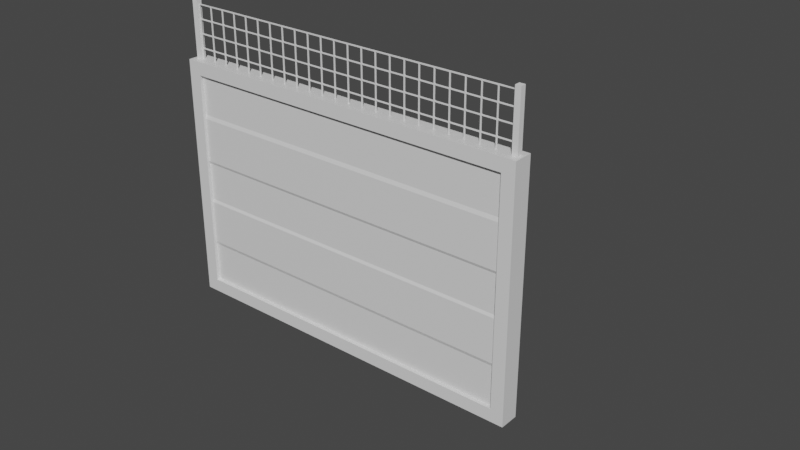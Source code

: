 # Source: fence.blend  (saved by Blender 3.0.42; exported with 4.5.12 LTS)
import bpy
from mathutils import Matrix  # noqa: F401  (used for matrix-valued properties, if any)

bpy.ops.wm.read_factory_settings(use_empty=True)
scene = bpy.context.scene
scene.name = 'Scene'

# ---- collections
col_collection = bpy.data.collections.new('Collection'); scene.collection.children.link(col_collection)

# ---- materials (node trees are filled in below, after node groups)
mat_material = bpy.data.materials.new('Material')
mat_material.alpha_threshold = 0.0
mat_material.use_transparent_shadow = False
mat_material.line_color = (0.0, 0.0, 0.0, 1.0)

# ---- material node trees
mat_material.use_nodes = True; mat_material.node_tree.nodes.clear()
_N = mat_material.node_tree.nodes; _L = mat_material.node_tree.links
n0 = _N.new('ShaderNodeOutputMaterial'); n0.name = 'Material Output'; n0.location = (300, 300)
n1 = _N.new('ShaderNodeBsdfPrincipled'); n1.name = 'Principled BSDF'; n1.location = (10, 300)
n1.distribution = 'GGX'
n1.subsurface_method = 'RANDOM_WALK_SKIN'
n1.inputs[2].default_value = 0.4
n1.inputs[3].default_value = 1.45
n1.inputs[27].default_value = (0.0, 0.0, 0.0, 1.0)
n1.inputs[28].default_value = 1.0
_L.new(n1.outputs[0], n0.inputs[0])
n0.is_active_output = True

# ---- world
world_world = bpy.data.worlds.new('World'); scene.world = world_world
world_world.use_nodes = True; world_world.node_tree.nodes.clear()
_N = world_world.node_tree.nodes; _L = world_world.node_tree.links
n0 = _N.new('ShaderNodeOutputWorld'); n0.name = 'World Output'; n0.location = (300, 300)
n1 = _N.new('ShaderNodeBackground'); n1.name = 'Background'; n1.location = (10, 300)
n1.inputs[0].default_value = (0.05088, 0.05088, 0.05088, 1.0)
_L.new(n1.outputs[0], n0.inputs[0])
n0.is_active_output = True
world_world.color = (0.05088, 0.05088, 0.05088)
world_world.use_sun_shadow = False
world_world.sun_shadow_jitter_overblur = 0.0

# ---- meshes
me_cube = bpy.data.meshes.new('Cube')
me_cube.from_pydata([(-0.1068, 0.2248, 1.893), (-0.1068, 0.2248, 0.1068), (-0.1068, -0.2248, 1.893), (-0.1068, -0.2248, 0.1068), (-2.893, 0.2248, 1.893), (-2.893, 0.2248, 0.1068), (-2.893, -0.2248, 1.893), (-2.893, -0.2248, 0.1068), (0.0, 0.3527, 0.0), (-3.0, 0.3527, 0.0), (0.0, 0.3527, 2.0), (-3.0, -0.3527, 0.0), (-3.0, -0.3527, 2.0), (0.0, -0.3527, 2.0), (0.0, -0.3527, 0.0), (-3.0, 0.3527, 2.0), (-0.1068, 0.3527, 0.1068), (-2.893, 0.3527, 0.1068), (-0.1068, 0.3527, 1.893), (-2.893, -0.3527, 0.1068), (-2.893, -0.3527, 1.893), (-0.1068, -0.3527, 1.893), (-0.1068, -0.3527, 0.1068), (-2.893, 0.3527, 1.893), (0.0, 0.3527, 1.6), (0.0, 0.3527, 1.2), (0.0, 0.3527, 0.8), (0.0, 0.3527, 0.4), (-3.0, -0.3527, 0.4), (-3.0, -0.3527, 0.8), (-3.0, -0.3527, 1.2), (-3.0, -0.3527, 1.6), (0.0, -0.3527, 1.6), (0.0, -0.3527, 1.2), (0.0, -0.3527, 0.8), (0.0, -0.3527, 0.4), (-3.0, 0.3527, 1.6), (-3.0, 0.3527, 1.2), (-3.0, 0.3527, 0.8), (-3.0, 0.3527, 0.4), (-0.1068, 0.3527, 1.536), (-0.1068, 0.3527, 1.179), (-0.1068, 0.3527, 0.8214), (-0.1068, 0.3527, 0.4641), (-2.893, -0.3527, 0.4641), (-2.893, -0.3527, 0.8214), (-2.893, -0.3527, 1.179), (-2.893, -0.3527, 1.536), (-0.1068, -0.3527, 1.536), (-0.1068, -0.3527, 1.179), (-0.1068, -0.3527, 0.8214), (-0.1068, -0.3527, 0.4641), (-2.893, 0.3527, 1.536), (-2.893, 0.3527, 1.179), (-2.893, 0.3527, 0.8214), (-2.893, 0.3527, 0.4641), (-0.1068, 0.2649, 1.536), (-0.1068, 0.2649, 1.179), (-0.1068, 0.2649, 0.8214), (-0.1068, 0.2649, 0.4641), (-2.893, -0.2649, 0.4641), (-2.893, -0.2649, 0.8214), (-2.893, -0.2649, 1.179), (-2.893, -0.2649, 1.536), (-0.1068, -0.2649, 1.536), (-0.1068, -0.2649, 1.179), (-0.1068, -0.2649, 0.8214), (-0.1068, -0.2649, 0.4641), (-2.893, 0.2649, 1.536), (-2.893, 0.2649, 1.179), (-2.893, 0.2649, 0.8214), (-2.893, 0.2649, 0.4641), (0.0, 0.3527, 1.174), (0.0, 0.3527, 0.8259), (-3.0, -0.3527, 0.8259), (-3.0, -0.3527, 1.174), (0.0, -0.3527, 1.174), (0.0, -0.3527, 0.8259), (-3.0, 0.3527, 1.174), (-3.0, 0.3527, 0.8259), (-0.1068, 0.3527, 1.156), (-0.1068, 0.3527, 0.8445), (-2.893, -0.3527, 0.8445), (-2.893, -0.3527, 1.156), (-0.1068, -0.3527, 1.156), (-0.1068, -0.3527, 0.8445), (-2.893, 0.3527, 1.156), (-2.893, 0.3527, 0.8445), (-0.1068, 0.2248, 1.156), (-0.1068, 0.2248, 0.8445), (-2.893, -0.2248, 0.8445), (-2.893, -0.2248, 1.156), (-0.1068, -0.2248, 1.156), (-0.1068, -0.2248, 0.8445), (-2.893, 0.2248, 1.156), (-2.893, 0.2248, 0.8445), (0.0, 0.3527, 0.3701), (0.0, -0.3527, 0.3701), (-3.0, 0.3527, 0.3701), (-0.1068, 0.3527, 0.4373), (-0.1068, -0.3527, 0.4373), (-2.893, 0.3527, 0.4373), (-0.1068, 0.2248, 0.4373), (-0.1068, -0.2248, 0.4373), (-2.893, 0.2248, 0.4373), (-3.0, -0.3527, 0.3701), (-2.893, -0.3527, 0.4373), (-2.893, -0.2248, 0.4373), (-3.0, -0.3527, 1.635), (-2.893, -0.3527, 1.567), (-2.893, -0.2248, 1.567), (0.0, 0.3527, 1.635), (0.0, -0.3527, 1.635), (-3.0, 0.3527, 1.635), (-0.1068, 0.3527, 1.567), (-0.1068, -0.3527, 1.567), (-2.893, 0.3527, 1.567), (-0.1068, 0.2248, 1.567), (-0.1068, -0.2248, 1.567), (-2.893, 0.2248, 1.567)], [], [(10, 15, 12, 13), (118, 2, 6, 110), (108, 12, 15, 113), (9, 8, 14, 11), (111, 10, 13, 112), (119, 4, 0, 117), (17, 16, 8, 9), (114, 18, 10, 111), (109, 20, 12, 108), (100, 22, 14, 97), (101, 17, 9, 98), (20, 21, 13, 12), (22, 19, 11, 14), (18, 23, 15, 10), (5, 1, 16, 17), (117, 0, 18, 114), (110, 6, 20, 109), (103, 3, 22, 100), (104, 5, 17, 101), (6, 2, 21, 20), (3, 7, 19, 22), (0, 4, 23, 18), (119, 68, 52, 116), (68, 69, 53, 52), (95, 70, 54, 87), (70, 71, 55, 54), (118, 64, 48, 115), (64, 65, 49, 48), (93, 66, 50, 85), (66, 67, 51, 50), (107, 60, 44, 106), (60, 61, 45, 44), (91, 62, 46, 83), (62, 63, 47, 46), (102, 59, 43, 99), (59, 58, 42, 43), (88, 57, 41, 80), (57, 56, 40, 41), (116, 52, 36, 113), (52, 53, 37, 36), (87, 54, 38, 79), (54, 55, 39, 38), (115, 48, 32, 112), (48, 49, 33, 32), (85, 50, 34, 77), (50, 51, 35, 34), (106, 44, 28, 105), (44, 45, 29, 28), (83, 46, 30, 75), (46, 47, 31, 30), (99, 43, 27, 96), (43, 42, 26, 27), (80, 41, 25, 72), (41, 40, 24, 25), (104, 71, 59, 102), (71, 70, 58, 59), (94, 69, 57, 88), (69, 68, 56, 57), (96, 27, 35, 97), (27, 26, 34, 35), (72, 25, 33, 76), (25, 24, 32, 33), (105, 28, 39, 98), (28, 29, 38, 39), (75, 30, 37, 78), (30, 31, 36, 37), (103, 67, 60, 107), (67, 66, 61, 60), (92, 65, 62, 91), (65, 64, 63, 62), (66, 93, 90, 61), (93, 92, 91, 90), (29, 74, 79, 38), (74, 75, 78, 79), (26, 73, 77, 34), (73, 72, 76, 77), (70, 95, 89, 58), (95, 94, 88, 89), (42, 81, 73, 26), (81, 80, 72, 73), (45, 82, 74, 29), (82, 83, 75, 74), (49, 84, 76, 33), (84, 85, 77, 76), (53, 86, 78, 37), (86, 87, 79, 78), (58, 89, 81, 42), (89, 88, 80, 81), (61, 90, 82, 45), (90, 91, 83, 82), (65, 92, 84, 49), (92, 93, 85, 84), (69, 94, 86, 53), (94, 95, 87, 86), (3, 103, 107, 7), (11, 105, 98, 9), (8, 96, 97, 14), (5, 104, 102, 1), (16, 99, 96, 8), (19, 106, 105, 11), (1, 102, 99, 16), (7, 107, 106, 19), (71, 104, 101, 55), (67, 103, 100, 51), (55, 101, 98, 39), (51, 100, 97, 35), (21, 115, 112, 13), (23, 116, 113, 15), (2, 118, 115, 21), (4, 119, 116, 23), (63, 110, 109, 47), (56, 117, 114, 40), (47, 109, 108, 31), (40, 114, 111, 24), (68, 119, 117, 56), (24, 111, 112, 32), (31, 108, 113, 36), (64, 118, 110, 63)])
_uv = me_cube.uv_layers.new(name='UVMap')
_uv.uv.foreach_set('vector', [0.625, 0.5, 0.875, 0.5, 0.875, 0.75, 0.625, 0.75, 0.5709, 0.7589, 0.6117, 0.7589, 0.6117, 0.9911, 0.5709, 0.9911, 0.5794, 0.0, 0.625, 0.0, 0.625, 0.25, 0.5794, 0.25, 0.125, 0.5, 0.375, 0.5, 0.375, 0.75, 0.125, 0.75, 0.5794, 0.5, 0.625, 0.5, 0.625, 0.75, 0.5794, 0.75, 0.5709, 0.2589, 0.6117, 0.2589, 0.6117, 0.4911, 0.5709, 0.4911, 0.3883, 0.2589, 0.3883, 0.4911, 0.375, 0.5, 0.375, 0.25, 0.5709, 0.4911, 0.6117, 0.4911, 0.625, 0.5, 0.5794, 0.5, 0.5709, 0.9911, 0.6117, 0.9911, 0.625, 1.0, 0.5794, 1.0, 0.4297, 0.7589, 0.3883, 0.7589, 0.375, 0.75, 0.4213, 0.75, 0.4297, 0.2589, 0.3883, 0.2589, 0.375, 0.25, 0.4213, 0.25, 0.6117, 0.9911, 0.6117, 0.7589, 0.625, 0.75, 0.625, 1.0, 0.3883, 0.7589, 0.3883, 0.9911, 0.375, 1.0, 0.375, 0.75, 0.6117, 0.4911, 0.6117, 0.2589, 0.625, 0.25, 0.625, 0.5, 0.3883, 0.2589, 0.3883, 0.4911, 0.3883, 0.4911, 0.3883, 0.2589, 0.5709, 0.4911, 0.6117, 0.4911, 0.6117, 0.4911, 0.5709, 0.4911, 0.5709, 0.9911, 0.6117, 0.9911, 0.6117, 0.9911, 0.5709, 0.9911, 0.4297, 0.7589, 0.3883, 0.7589, 0.3883, 0.7589, 0.4297, 0.7589, 0.4297, 0.2589, 0.3883, 0.2589, 0.3883, 0.2589, 0.4297, 0.2589, 0.6117, 0.9911, 0.6117, 0.7589, 0.6117, 0.7589, 0.6117, 0.9911, 0.3883, 0.7589, 0.3883, 0.9911, 0.3883, 0.9911, 0.3883, 0.7589, 0.6117, 0.4911, 0.6117, 0.2589, 0.6117, 0.2589, 0.6117, 0.4911, 0.5709, 0.2589, 0.567, 0.2589, 0.567, 0.2589, 0.5709, 0.2589, 0.567, 0.2589, 0.5223, 0.2589, 0.5223, 0.2589, 0.567, 0.2589, 0.4926, 0.2589, 0.4777, 0.2589, 0.4777, 0.2589, 0.4926, 0.2589, 0.4777, 0.2589, 0.433, 0.2589, 0.433, 0.2589, 0.4777, 0.2589, 0.5709, 0.7589, 0.567, 0.7589, 0.567, 0.7589, 0.5709, 0.7589, 0.567, 0.7589, 0.5223, 0.7589, 0.5223, 0.7589, 0.567, 0.7589, 0.4926, 0.7589, 0.4777, 0.7589, 0.4777, 0.7589, 0.4926, 0.7589, 0.4777, 0.7589, 0.433, 0.7589, 0.433, 0.7589, 0.4777, 0.7589, 0.4297, 0.9911, 0.433, 0.9911, 0.433, 0.9911, 0.4297, 0.9911, 0.433, 0.9911, 0.4777, 0.9911, 0.4777, 0.9911, 0.433, 0.9911, 0.5074, 0.9911, 0.5223, 0.9911, 0.5223, 0.9911, 0.5074, 0.9911, 0.5223, 0.9911, 0.567, 0.9911, 0.567, 0.9911, 0.5223, 0.9911, 0.4297, 0.4911, 0.433, 0.4911, 0.433, 0.4911, 0.4297, 0.4911, 0.433, 0.4911, 0.4777, 0.4911, 0.4777, 0.4911, 0.433, 0.4911, 0.5074, 0.4911, 0.5223, 0.4911, 0.5223, 0.4911, 0.5074, 0.4911, 0.5223, 0.4911, 0.567, 0.4911, 0.567, 0.4911, 0.5223, 0.4911, 0.5709, 0.2589, 0.567, 0.2589, 0.575, 0.25, 0.5794, 0.25, 0.567, 0.2589, 0.5223, 0.2589, 0.525, 0.25, 0.575, 0.25, 0.4926, 0.2589, 0.4777, 0.2589, 0.475, 0.25, 0.4917, 0.25, 0.4777, 0.2589, 0.433, 0.2589, 0.425, 0.25, 0.475, 0.25, 0.5709, 0.7589, 0.567, 0.7589, 0.575, 0.75, 0.5794, 0.75, 0.567, 0.7589, 0.5223, 0.7589, 0.525, 0.75, 0.575, 0.75, 0.4926, 0.7589, 0.4777, 0.7589, 0.475, 0.75, 0.4917, 0.75, 0.4777, 0.7589, 0.433, 0.7589, 0.425, 0.75, 0.475, 0.75, 0.4297, 0.9911, 0.433, 0.9911, 0.425, 1.0, 0.4213, 1.0, 0.433, 0.9911, 0.4777, 0.9911, 0.475, 1.0, 0.425, 1.0, 0.5074, 0.9911, 0.5223, 0.9911, 0.525, 1.0, 0.5083, 1.0, 0.5223, 0.9911, 0.567, 0.9911, 0.575, 1.0, 0.525, 1.0, 0.4297, 0.4911, 0.433, 0.4911, 0.425, 0.5, 0.4213, 0.5, 0.433, 0.4911, 0.4777, 0.4911, 0.475, 0.5, 0.425, 0.5, 0.5074, 0.4911, 0.5223, 0.4911, 0.525, 0.5, 0.5083, 0.5, 0.5223, 0.4911, 0.567, 0.4911, 0.575, 0.5, 0.525, 0.5, 0.4297, 0.2589, 0.433, 0.2589, 0.433, 0.4911, 0.4297, 0.4911, 0.433, 0.2589, 0.4777, 0.2589, 0.4777, 0.4911, 0.433, 0.4911, 0.5074, 0.2589, 0.5223, 0.2589, 0.5223, 0.4911, 0.5074, 0.4911, 0.5223, 0.2589, 0.567, 0.2589, 0.567, 0.4911, 0.5223, 0.4911, 0.4213, 0.5, 0.425, 0.5, 0.425, 0.75, 0.4213, 0.75, 0.425, 0.5, 0.475, 0.5, 0.475, 0.75, 0.425, 0.75, 0.5083, 0.5, 0.525, 0.5, 0.525, 0.75, 0.5083, 0.75, 0.525, 0.5, 0.575, 0.5, 0.575, 0.75, 0.525, 0.75, 0.4213, 0.0, 0.425, 0.0, 0.425, 0.25, 0.4213, 0.25, 0.425, 0.0, 0.475, 0.0, 0.475, 0.25, 0.425, 0.25, 0.5083, 0.0, 0.525, 0.0, 0.525, 0.25, 0.5083, 0.25, 0.525, 0.0, 0.575, 0.0, 0.575, 0.25, 0.525, 0.25, 0.4297, 0.7589, 0.433, 0.7589, 0.433, 0.9911, 0.4297, 0.9911, 0.433, 0.7589, 0.4777, 0.7589, 0.4777, 0.9911, 0.433, 0.9911, 0.5074, 0.7589, 0.5223, 0.7589, 0.5223, 0.9911, 0.5074, 0.9911, 0.5223, 0.7589, 0.567, 0.7589, 0.567, 0.9911, 0.5223, 0.9911, 0.4777, 0.7589, 0.4926, 0.7589, 0.4926, 0.9911, 0.4777, 0.9911, 0.4926, 0.7589, 0.5074, 0.7589, 0.5074, 0.9911, 0.4926, 0.9911, 0.475, 0.0, 0.4917, 0.0, 0.4917, 0.25, 0.475, 0.25, 0.4917, 0.0, 0.5083, 0.0, 0.5083, 0.25, 0.4917, 0.25, 0.475, 0.5, 0.4917, 0.5, 0.4917, 0.75, 0.475, 0.75, 0.4917, 0.5, 0.5083, 0.5, 0.5083, 0.75, 0.4917, 0.75, 0.4777, 0.2589, 0.4926, 0.2589, 0.4926, 0.4911, 0.4777, 0.4911, 0.4926, 0.2589, 0.5074, 0.2589, 0.5074, 0.4911, 0.4926, 0.4911, 0.4777, 0.4911, 0.4926, 0.4911, 0.4917, 0.5, 0.475, 0.5, 0.4926, 0.4911, 0.5074, 0.4911, 0.5083, 0.5, 0.4917, 0.5, 0.4777, 0.9911, 0.4926, 0.9911, 0.4917, 1.0, 0.475, 1.0, 0.4926, 0.9911, 0.5074, 0.9911, 0.5083, 1.0, 0.4917, 1.0, 0.5223, 0.7589, 0.5074, 0.7589, 0.5083, 0.75, 0.525, 0.75, 0.5074, 0.7589, 0.4926, 0.7589, 0.4917, 0.75, 0.5083, 0.75, 0.5223, 0.2589, 0.5074, 0.2589, 0.5083, 0.25, 0.525, 0.25, 0.5074, 0.2589, 0.4926, 0.2589, 0.4917, 0.25, 0.5083, 0.25, 0.4777, 0.4911, 0.4926, 0.4911, 0.4926, 0.4911, 0.4777, 0.4911, 0.4926, 0.4911, 0.5074, 0.4911, 0.5074, 0.4911, 0.4926, 0.4911, 0.4777, 0.9911, 0.4926, 0.9911, 0.4926, 0.9911, 0.4777, 0.9911, 0.4926, 0.9911, 0.5074, 0.9911, 0.5074, 0.9911, 0.4926, 0.9911, 0.5223, 0.7589, 0.5074, 0.7589, 0.5074, 0.7589, 0.5223, 0.7589, 0.5074, 0.7589, 0.4926, 0.7589, 0.4926, 0.7589, 0.5074, 0.7589, 0.5223, 0.2589, 0.5074, 0.2589, 0.5074, 0.2589, 0.5223, 0.2589, 0.5074, 0.2589, 0.4926, 0.2589, 0.4926, 0.2589, 0.5074, 0.2589, 0.3883, 0.7589, 0.4297, 0.7589, 0.4297, 0.9911, 0.3883, 0.9911, 0.375, 0.0, 0.4213, 0.0, 0.4213, 0.25, 0.375, 0.25, 0.375, 0.5, 0.4213, 0.5, 0.4213, 0.75, 0.375, 0.75, 0.3883, 0.2589, 0.4297, 0.2589, 0.4297, 0.4911, 0.3883, 0.4911, 0.3883, 0.4911, 0.4297, 0.4911, 0.4213, 0.5, 0.375, 0.5, 0.3883, 0.9911, 0.4297, 0.9911, 0.4213, 1.0, 0.375, 1.0, 0.3883, 0.4911, 0.4297, 0.4911, 0.4297, 0.4911, 0.3883, 0.4911, 0.3883, 0.9911, 0.4297, 0.9911, 0.4297, 0.9911, 0.3883, 0.9911, 0.433, 0.2589, 0.4297, 0.2589, 0.4297, 0.2589, 0.433, 0.2589, 0.433, 0.7589, 0.4297, 0.7589, 0.4297, 0.7589, 0.433, 0.7589, 0.433, 0.2589, 0.4297, 0.2589, 0.4213, 0.25, 0.425, 0.25, 0.433, 0.7589, 0.4297, 0.7589, 0.4213, 0.75, 0.425, 0.75, 0.6117, 0.7589, 0.5709, 0.7589, 0.5794, 0.75, 0.625, 0.75, 0.6117, 0.2589, 0.5709, 0.2589, 0.5794, 0.25, 0.625, 0.25, 0.6117, 0.7589, 0.5709, 0.7589, 0.5709, 0.7589, 0.6117, 0.7589, 0.6117, 0.2589, 0.5709, 0.2589, 0.5709, 0.2589, 0.6117, 0.2589, 0.567, 0.9911, 0.5709, 0.9911, 0.5709, 0.9911, 0.567, 0.9911, 0.567, 0.4911, 0.5709, 0.4911, 0.5709, 0.4911, 0.567, 0.4911, 0.567, 0.9911, 0.5709, 0.9911, 0.5794, 1.0, 0.575, 1.0, 0.567, 0.4911, 0.5709, 0.4911, 0.5794, 0.5, 0.575, 0.5, 0.567, 0.2589, 0.5709, 0.2589, 0.5709, 0.4911, 0.567, 0.4911, 0.575, 0.5, 0.5794, 0.5, 0.5794, 0.75, 0.575, 0.75, 0.575, 0.0, 0.5794, 0.0, 0.5794, 0.25, 0.575, 0.25, 0.567, 0.7589, 0.5709, 0.7589, 0.5709, 0.9911, 0.567, 0.9911])
me_cube.materials.append(mat_material)
me_cube.use_remesh_preserve_volume = False
me_cube.use_remesh_preserve_attributes = False
me_cube.use_mirror_vertex_groups = False
me_cube.update()
me_cube_001 = bpy.data.meshes.new('Cube.001')
me_cube_001.from_pydata([(-2.943, 0.0, 0.2639), (-2.943, 0.0, 0.4739), (-2.943, 0.0, 0.6838), (-2.943, 0.0, 1.104), (-2.943, 0.0, 1.314), (-2.943, 0.0, 1.523), (-2.943, 0.0, 1.733), (-2.943, 0.0, 0.8937), (-2.943, 0.0, 0.05403), (-0.05685, 0.0, 1.943), (-2.943, 0.0, 1.943), (-0.05685, 0.0, 0.05403), (-0.05685, 0.0, 1.733), (-0.05685, 0.0, 1.523), (-0.05685, 0.0, 1.314), (-0.05685, 0.0, 1.104), (-0.05685, 0.0, 0.8937), (-0.05685, 0.0, 0.6838), (-0.05685, 0.0, 0.4739), (-0.05685, 0.0, 0.2639), (-2.681, 0.0, 1.943), (-2.418, 0.0, 1.943), (-2.156, 0.0, 1.943), (-1.894, 0.0, 1.943), (-1.631, 0.0, 1.943), (-1.369, 0.0, 1.943), (-1.106, 0.0, 1.943), (-0.844, 0.0, 1.943), (-0.5816, 0.0, 1.943), (-0.3192, 0.0, 1.943), (-0.2974, 0.0, 0.05403), (-0.5379, 0.0, 0.05403), (-0.7784, 0.0, 0.05403), (-1.019, 0.0, 0.05403), (-1.259, 0.0, 0.05403), (-1.5, 0.0, 0.05403), (-1.741, 0.0, 0.05403), (-1.981, 0.0, 0.05403), (-2.222, 0.0, 0.05403), (-2.462, 0.0, 0.05403), (-2.703, 0.0, 0.05403)], [(1, 0), (18, 19), (17, 18), (2, 1), (5, 4), (15, 16), (3, 7), (6, 5), (7, 2), (9, 12), (13, 14), (16, 17), (14, 15), (12, 13), (4, 3), (10, 6), (19, 11), (40, 8), (0, 8), (29, 9), (10, 20), (20, 21), (21, 22), (22, 23), (23, 24), (24, 25), (25, 26), (26, 27), (27, 28), (28, 29), (11, 30), (30, 31), (31, 32), (32, 33), (33, 34), (34, 35), (35, 36), (36, 37), (37, 38), (38, 39), (39, 40)], [])
_uv = me_cube_001.uv_layers.new(name='UVMap')
_uv.uv.foreach_set('vector', [])
me_cube_001.materials.append(mat_material)
me_cube_001.use_remesh_preserve_volume = False
me_cube_001.use_remesh_preserve_attributes = False
me_cube_001.use_mirror_vertex_groups = False
me_cube_001.update()
me_cylinder = bpy.data.meshes.new('Cylinder')
me_cylinder.from_pydata([(-1.661e-08, 0.03481, -0.0996), (-1.661e-08, 0.03481, 0.0996), (0.0174, 0.03014, -0.0996), (0.0174, 0.03014, 0.0996), (0.03014, 0.0174, -0.0996), (0.03014, 0.0174, 0.0996), (0.03481, -1.331e-09, -0.0996), (0.03481, -1.111e-08, 0.0996), (0.03014, -0.0174, -0.0996), (0.03014, -0.0174, 0.0996), (0.0174, -0.03014, -0.0996), (0.0174, -0.03014, 0.0996), (-1.965e-08, -0.03481, -0.0996), (-1.965e-08, -0.03481, 0.0996), (-0.0174, -0.03014, -0.0996), (-0.0174, -0.03014, 0.0996), (-0.03014, -0.0174, -0.0996), (-0.03014, -0.0174, 0.0996), (-0.03481, 6.054e-10, -0.0996), (-0.03481, -9.178e-09, 0.0996), (-0.03014, 0.0174, -0.0996), (-0.03014, 0.0174, 0.0996), (-0.0174, 0.03014, -0.0996), (-0.0174, 0.03014, 0.0996)], [], [(0, 1, 3, 2), (2, 3, 5, 4), (4, 5, 7, 6), (6, 7, 9, 8), (8, 9, 11, 10), (10, 11, 13, 12), (12, 13, 15, 14), (14, 15, 17, 16), (16, 17, 19, 18), (18, 19, 21, 20), (3, 1, 23, 21, 19, 17, 15, 13, 11, 9, 7, 5), (20, 21, 23, 22), (22, 23, 1, 0), (0, 2, 4, 6, 8, 10, 12, 14, 16, 18, 20, 22)])
_uv = me_cylinder.uv_layers.new(name='UVMap')
_uv.uv.foreach_set('vector', [1.0, 0.5, 1.0, 1.0, 0.9167, 1.0, 0.9167, 0.5, 0.9167, 0.5, 0.9167, 1.0, 0.8333, 1.0, 0.8333, 0.5, 0.8333, 0.5, 0.8333, 1.0, 0.75, 1.0, 0.75, 0.5, 0.75, 0.5, 0.75, 1.0, 0.6667, 1.0, 0.6667, 0.5, 0.6667, 0.5, 0.6667, 1.0, 0.5833, 1.0, 0.5833, 0.5, 0.5833, 0.5, 0.5833, 1.0, 0.5, 1.0, 0.5, 0.5, 0.5, 0.5, 0.5, 1.0, 0.4167, 1.0, 0.4167, 0.5, 0.4167, 0.5, 0.4167, 1.0, 0.3333, 1.0, 0.3333, 0.5, 0.3333, 0.5, 0.3333, 1.0, 0.25, 1.0, 0.25, 0.5, 0.25, 0.5, 0.25, 1.0, 0.1667, 1.0, 0.1667, 0.5, 0.37, 0.4578, 0.25, 0.49, 0.13, 0.4578, 0.04215, 0.37, 0.01, 0.25, 0.04215, 0.13, 0.13, 0.04215, 0.25, 0.01, 0.37, 0.04215, 0.4578, 0.13, 0.49, 0.25, 0.4578, 0.37, 0.1667, 0.5, 0.1667, 1.0, 0.08333, 1.0, 0.08333, 0.5, 0.08333, 0.5, 0.08333, 1.0, 7.451e-08, 1.0, 7.451e-08, 0.5, 0.75, 0.49, 0.87, 0.4578, 0.9578, 0.37, 0.99, 0.25, 0.9578, 0.13, 0.87, 0.04215, 0.75, 0.01, 0.63, 0.04215, 0.5422, 0.13, 0.51, 0.25, 0.5422, 0.37, 0.63, 0.4578])
me_cylinder.use_remesh_fix_poles = True
me_cylinder.use_remesh_preserve_attributes = False
me_cylinder.update()
me_cube_002 = bpy.data.meshes.new('Cube.002')
me_cube_002.from_pydata([(-1.0, -1.0, -1.0), (-1.0, -1.0, 1.0), (-1.0, 1.0, -1.0), (-1.0, 1.0, 1.0), (1.0, -1.0, -1.0), (1.0, -1.0, 1.0), (1.0, 1.0, -1.0), (1.0, 1.0, 1.0)], [], [(0, 1, 3, 2), (2, 3, 7, 6), (6, 7, 5, 4), (4, 5, 1, 0), (2, 6, 4, 0), (7, 3, 1, 5)])
_uv = me_cube_002.uv_layers.new(name='UVMap')
_uv.uv.foreach_set('vector', [0.375, 0.0, 0.625, 0.0, 0.625, 0.25, 0.375, 0.25, 0.375, 0.25, 0.625, 0.25, 0.625, 0.5, 0.375, 0.5, 0.375, 0.5, 0.625, 0.5, 0.625, 0.75, 0.375, 0.75, 0.375, 0.75, 0.625, 0.75, 0.625, 1.0, 0.375, 1.0, 0.125, 0.5, 0.375, 0.5, 0.375, 0.75, 0.125, 0.75, 0.625, 0.5, 0.875, 0.5, 0.875, 0.75, 0.625, 0.75])
me_cube_002.use_remesh_fix_poles = True
me_cube_002.use_remesh_preserve_attributes = False
me_cube_002.update()
me_cube_003 = bpy.data.meshes.new('Cube.003')
me_cube_003.from_pydata([(-1.0, -1.0, -1.0), (-1.0, -1.0, 1.0), (-1.0, 1.0, -1.0), (-1.0, 1.0, 1.0), (1.0, -1.0, -1.0), (1.0, -1.0, 1.0), (1.0, 1.0, -1.0), (1.0, 1.0, 1.0)], [], [(0, 1, 3, 2), (2, 3, 7, 6), (6, 7, 5, 4), (4, 5, 1, 0), (2, 6, 4, 0), (7, 3, 1, 5)])
_uv = me_cube_003.uv_layers.new(name='UVMap')
_uv.uv.foreach_set('vector', [0.375, 0.0, 0.625, 0.0, 0.625, 0.25, 0.375, 0.25, 0.375, 0.25, 0.625, 0.25, 0.625, 0.5, 0.375, 0.5, 0.375, 0.5, 0.625, 0.5, 0.625, 0.75, 0.375, 0.75, 0.375, 0.75, 0.625, 0.75, 0.625, 1.0, 0.375, 1.0, 0.125, 0.5, 0.375, 0.5, 0.375, 0.75, 0.125, 0.75, 0.625, 0.5, 0.875, 0.5, 0.875, 0.75, 0.625, 0.75])
me_cube_003.use_remesh_fix_poles = True
me_cube_003.use_remesh_preserve_attributes = False
me_cube_003.update()
me_plane_001 = bpy.data.meshes.new('Plane.001')
me_plane_001.from_pydata([(-40.29, 21.79, -0.25), (-40.65, 22.14, -0.25), (-40.65, 22.14, 0.25), (-40.29, 21.79, 0.25), (128.6, 21.79, -0.25), (128.9, 22.14, -0.25), (128.9, 22.14, 0.25), (128.6, 21.79, 0.25), (-40.22, 15.69, -0.25), (-40.22, 15.69, 0.25), (33.6, 21.72, -0.25), (33.6, 22.22, -0.25), (33.6, 21.72, 0.25), (34.09, 22.22, 0.25), (34.09, 21.72, 0.25), (35.08, 21.72, -0.25), (35.08, 22.22, -0.25), (39.98, 21.72, -0.25), (39.98, 21.72, 0.25), (-39.98, 21.72, 0.25), (-37.53, 22.22, 0.25), (-37.53, 21.72, 0.25), (-33.6, 21.72, -0.25), (-33.6, 21.72, 0.25), (-32.62, 21.72, -0.25), (-32.62, 21.72, 0.25), (-26.24, 21.72, -0.25), (-26.24, 21.72, 0.25), (-25.26, 21.72, -0.25), (-25.26, 21.72, 0.25), (-23.79, 21.72, -0.25), (-23.79, 22.22, -0.25), (-22.32, 22.22, 0.25), (-22.32, 21.72, 0.25), (-20.36, 22.22, 0.25), (-20.36, 21.72, 0.25), (-18.89, 21.72, -0.25), (-18.89, 21.72, 0.25), (-17.91, 21.72, -0.25), (-17.91, 21.72, 0.25), (-13.49, 22.22, -0.25), (-13.49, 21.72, -0.25), (-13.0, 22.22, -0.25), (-13.0, 21.72, -0.25), (-11.53, 21.72, -0.25), (-11.53, 21.72, 0.25), (-10.55, 21.72, -0.25), (-10.55, 21.72, 0.25), (-7.604, 22.22, 0.25), (-7.604, 21.72, 0.25), (-6.623, 22.22, 0.25), (-6.623, 21.72, 0.25), (-4.17, 21.72, -0.25), (-4.17, 21.72, 0.25), (-3.189, 21.72, -0.25), (-3.189, 21.72, 0.25), (3.189, 21.72, -0.25), (3.189, 21.72, 0.25), (3.189, 22.22, 0.25), (4.17, 21.72, -0.25), (4.17, 21.72, 0.25), (6.132, 22.22, 0.25), (6.132, 21.72, 0.25), (10.55, 21.72, -0.25), (10.55, 21.72, 0.25), (11.53, 21.72, -0.25), (11.53, 21.72, 0.25), (15.94, 22.22, -0.25), (15.94, 21.72, -0.25), (17.91, 21.72, -0.25), (17.91, 21.72, 0.25), (18.89, 21.72, -0.25), (18.89, 21.72, 0.25), (21.34, 22.22, 0.25), (21.34, 21.72, 0.25), (24.77, 21.72, -0.25), (24.77, 22.22, -0.25), (25.26, 21.72, -0.25), (25.26, 22.22, -0.25), (25.26, 21.72, 0.25), (26.24, 21.72, -0.25), (26.24, 21.72, 0.25), (30.66, 22.22, -0.25), (30.66, 21.72, -0.25), (30.66, 21.72, 0.25), (30.66, 22.22, 0.25), (31.15, 22.22, -0.25), (31.15, 21.72, -0.25), (31.15, 21.72, 0.25), (31.15, 22.22, 0.25), (32.62, 21.72, -0.25), (32.62, 21.72, 0.25), (-33.36, 15.69, -0.25), (-32.86, 15.69, -0.25), (-32.86, 15.69, 0.25), (-33.36, 15.69, 0.25), (-33.36, 18.59, -0.25), (-32.86, 18.59, -0.25), (-32.86, 18.59, 0.25), (-33.36, 18.59, 0.25), (-32.86, 20.52, 0.25), (-33.36, 20.52, 0.25), (-33.36, 21.48, -0.25), (-32.86, 21.48, -0.25), (-32.86, 21.48, 0.25), (-33.36, 21.48, 0.25), (-25.5, 15.69, -0.25), (-26.0, 15.69, -0.25), (-26.0, 15.69, 0.25), (-25.5, 15.69, 0.25), (-25.5, 20.03, -0.25), (-26.0, 20.03, -0.25), (-25.5, 21.48, -0.25), (-26.0, 21.48, -0.25), (-26.0, 21.48, 0.25), (-25.5, 21.48, 0.25), (-18.65, 15.69, -0.25), (-18.15, 15.69, -0.25), (-18.15, 15.69, 0.25), (-18.65, 15.69, 0.25), (-18.65, 21.48, -0.25), (-18.15, 21.48, -0.25), (-18.15, 21.48, 0.25), (-18.65, 21.48, 0.25), (-10.79, 15.69, -0.25), (-11.29, 15.69, -0.25), (-11.29, 15.69, 0.25), (-10.79, 15.69, 0.25), (-10.79, 21.48, -0.25), (-11.29, 21.48, -0.25), (-11.29, 21.48, 0.25), (-10.79, 21.48, 0.25), (-3.929, 15.69, -0.25), (-3.429, 15.69, -0.25), (-3.429, 15.69, 0.25), (-3.929, 15.69, 0.25), (-3.929, 17.62, -0.25), (-3.429, 17.62, -0.25), (-3.929, 21.48, -0.25), (-3.429, 21.48, -0.25), (-3.429, 21.48, 0.25), (-3.929, 21.48, 0.25), (3.929, 15.69, -0.25), (3.429, 15.69, -0.25), (3.429, 15.69, 0.25), (3.929, 15.69, 0.25), (3.929, 21.48, -0.25), (3.429, 21.48, -0.25), (3.429, 21.48, 0.25), (3.929, 21.48, 0.25), (10.79, 15.69, -0.25), (11.29, 15.69, -0.25), (11.29, 15.69, 0.25), (10.79, 15.69, 0.25), (10.79, 19.55, -0.25), (11.29, 19.55, -0.25), (10.79, 21.48, -0.25), (11.29, 21.48, -0.25), (11.29, 21.48, 0.25), (10.79, 21.48, 0.25), (18.65, 15.69, -0.25), (18.15, 15.69, -0.25), (18.15, 15.69, 0.25), (18.65, 15.69, 0.25), (18.65, 21.48, -0.25), (18.15, 21.48, -0.25), (18.15, 21.48, 0.25), (18.65, 21.48, 0.25), (25.5, 15.69, -0.25), (26.0, 15.69, -0.25), (26.0, 15.69, 0.25), (25.5, 15.69, 0.25), (25.5, 21.48, -0.25), (26.0, 21.48, -0.25), (26.0, 21.48, 0.25), (25.5, 21.48, 0.25), (33.36, 15.69, -0.25), (32.86, 15.69, -0.25), (32.86, 15.69, 0.25), (33.36, 15.69, 0.25), (33.36, 21.48, -0.25), (32.86, 21.48, -0.25), (32.86, 21.48, 0.25), (33.36, 21.48, 0.25), (-40.72, -4.122, -0.25), (-40.22, -4.122, -0.25), (-40.22, -4.122, 0.25), (-40.72, -4.122, 0.25), (-40.22, 1.192, -0.25), (-40.22, 1.192, 0.25), (-40.22, 2.159, -0.25), (-40.22, 2.159, 0.25), (-40.22, 7.956, -0.25), (-40.22, 7.956, 0.25), (-40.22, 8.922, -0.25), (-40.22, 8.922, 0.25), (-40.22, 14.72, -0.25), (-40.22, 14.72, 0.25), (-40.72, 14.72, 0.25), (40.72, 21.48, -0.25), (40.22, 21.48, -0.25), (40.22, 21.48, 0.25), (40.72, 21.48, 0.25), (40.72, 15.69, -0.25), (40.22, 15.69, -0.25), (40.22, 15.69, 0.25), (40.72, 15.69, 0.25), (40.72, 14.72, -0.25), (40.22, 14.72, -0.25), (40.22, 14.72, 0.25), (40.72, 14.72, 0.25), (40.72, 8.922, -0.25), (40.22, 8.922, -0.25), (40.22, 8.922, 0.25), (40.72, 8.922, 0.25), (40.72, 7.956, -0.25), (40.22, 7.956, -0.25), (40.22, 7.956, 0.25), (40.72, 7.956, 0.25), (40.72, 2.159, -0.25), (40.22, 2.159, -0.25), (40.22, 2.159, 0.25), (40.72, 2.159, 0.25), (40.72, 1.192, -0.25), (40.22, 1.192, -0.25), (40.22, 1.192, 0.25), (40.72, 1.192, 0.25), (40.72, -4.122, -0.25), (40.22, -4.122, -0.25), (40.22, -4.122, 0.25), (40.72, -4.122, 0.25), (-33.36, -4.122, -0.25), (-32.86, -4.122, -0.25), (-32.86, -4.122, 0.25), (-33.36, -4.122, 0.25), (-33.36, 1.192, -0.25), (-32.86, 1.192, -0.25), (-32.86, 1.192, 0.25), (-33.36, 1.192, 0.25), (-33.36, 2.159, -0.25), (-32.86, 2.159, -0.25), (-32.86, 2.159, 0.25), (-33.36, 2.159, 0.25), (-33.36, 7.956, -0.25), (-32.86, 7.956, -0.25), (-32.86, 7.956, 0.25), (-33.36, 7.956, 0.25), (-33.36, 8.922, -0.25), (-32.86, 8.922, -0.25), (-32.86, 8.922, 0.25), (-33.36, 8.922, 0.25), (-33.36, 12.3, -0.25), (-32.86, 12.3, -0.25), (-32.86, 12.3, 0.25), (-33.36, 12.3, 0.25), (-32.86, 14.24, 0.25), (-33.36, 14.24, 0.25), (-33.36, 14.72, -0.25), (-32.86, 14.72, -0.25), (-32.86, 14.72, 0.25), (-33.36, 14.72, 0.25), (-25.5, -4.122, -0.25), (-26.0, -4.122, -0.25), (-26.0, -4.122, 0.25), (-25.5, -4.122, 0.25), (-25.5, 1.192, -0.25), (-26.0, 1.192, -0.25), (-26.0, 1.192, 0.25), (-25.5, 1.192, 0.25), (-25.5, 2.159, -0.25), (-26.0, 2.159, -0.25), (-26.0, 2.159, 0.25), (-25.5, 2.159, 0.25), (-26.0, 5.54, 0.25), (-25.5, 5.54, 0.25), (-26.0, 6.024, 0.25), (-25.5, 6.024, 0.25), (-25.5, 7.473, -0.25), (-26.0, 7.473, -0.25), (-25.5, 7.956, -0.25), (-26.0, 7.956, -0.25), (-26.0, 7.956, 0.25), (-25.5, 7.956, 0.25), (-25.5, 8.922, -0.25), (-26.0, 8.922, -0.25), (-26.0, 8.922, 0.25), (-25.5, 8.922, 0.25), (-25.5, 12.3, -0.25), (-26.0, 12.3, -0.25), (-25.5, 14.24, -0.25), (-26.0, 14.24, -0.25), (-25.5, 14.72, -0.25), (-26.0, 14.72, -0.25), (-26.0, 14.72, 0.25), (-25.5, 14.72, 0.25), (-18.65, -4.122, -0.25), (-18.15, -4.122, -0.25), (-18.15, -4.122, 0.25), (-18.65, -4.122, 0.25), (-18.65, 1.192, -0.25), (-18.15, 1.192, -0.25), (-18.15, 1.192, 0.25), (-18.65, 1.192, 0.25), (-18.65, 2.159, -0.25), (-18.15, 2.159, -0.25), (-18.15, 2.159, 0.25), (-18.65, 2.159, 0.25), (-18.65, 7.956, -0.25), (-18.15, 7.956, -0.25), (-18.15, 7.956, 0.25), (-18.65, 7.956, 0.25), (-18.65, 8.922, -0.25), (-18.15, 8.922, -0.25), (-18.15, 8.922, 0.25), (-18.65, 8.922, 0.25), (-18.15, 12.3, 0.25), (-18.65, 12.3, 0.25), (-18.65, 14.72, -0.25), (-18.15, 14.72, -0.25), (-18.15, 14.72, 0.25), (-18.65, 14.72, 0.25), (-10.79, -4.122, -0.25), (-11.29, -4.122, -0.25), (-11.29, -4.122, 0.25), (-10.79, -4.122, 0.25), (-10.79, 1.192, -0.25), (-11.29, 1.192, -0.25), (-11.29, 1.192, 0.25), (-10.79, 1.192, 0.25), (-10.79, 2.159, -0.25), (-11.29, 2.159, -0.25), (-11.29, 2.159, 0.25), (-10.79, 2.159, 0.25), (-10.79, 5.54, -0.25), (-11.29, 5.54, -0.25), (-10.79, 6.024, -0.25), (-11.29, 6.024, -0.25), (-11.29, 7.473, 0.25), (-10.79, 7.473, 0.25), (-10.79, 7.956, -0.25), (-11.29, 7.956, -0.25), (-11.29, 7.956, 0.25), (-10.79, 7.956, 0.25), (-10.79, 8.922, -0.25), (-11.29, 8.922, -0.25), (-11.29, 8.922, 0.25), (-10.79, 8.922, 0.25), (-11.29, 11.34, 0.25), (-10.79, 11.34, 0.25), (-10.79, 13.75, -0.25), (-11.29, 13.75, -0.25), (-10.79, 14.72, -0.25), (-11.29, 14.72, -0.25), (-11.29, 14.72, 0.25), (-10.79, 14.72, 0.25), (-3.929, -4.122, -0.25), (-3.429, -4.122, -0.25), (-3.429, -4.122, 0.25), (-3.929, -4.122, 0.25), (-3.929, 1.192, -0.25), (-3.429, 1.192, -0.25), (-3.429, 1.192, 0.25), (-3.929, 1.192, 0.25), (-3.929, 2.159, -0.25), (-3.429, 2.159, -0.25), (-3.429, 2.159, 0.25), (-3.929, 2.159, 0.25), (-3.929, 3.125, -0.25), (-3.429, 3.125, -0.25), (-3.929, 7.956, -0.25), (-3.429, 7.956, -0.25), (-3.429, 7.956, 0.25), (-3.929, 7.956, 0.25), (-3.929, 8.922, -0.25), (-3.429, 8.922, -0.25), (-3.429, 8.922, 0.25), (-3.929, 8.922, 0.25), (-3.929, 14.72, -0.25), (-3.429, 14.72, -0.25), (-3.429, 14.72, 0.25), (-3.929, 14.72, 0.25), (3.929, -4.122, -0.25), (3.429, -4.122, -0.25), (3.429, -4.122, 0.25), (3.929, -4.122, 0.25), (3.929, 1.192, -0.25), (3.429, 1.192, -0.25), (3.429, 1.192, 0.25), (3.929, 1.192, 0.25), (3.929, 2.159, -0.25), (3.429, 2.159, -0.25), (3.429, 2.159, 0.25), (3.929, 2.159, 0.25), (3.929, 5.54, -0.25), (3.429, 5.54, -0.25), (3.429, 7.473, 0.25), (3.929, 7.473, 0.25), (3.929, 7.956, -0.25), (3.429, 7.956, -0.25), (3.429, 7.956, 0.25), (3.929, 7.956, 0.25), (3.929, 8.922, -0.25), (3.429, 8.922, -0.25), (3.429, 8.922, 0.25), (3.929, 8.922, 0.25), (3.429, 12.3, 0.25), (3.929, 12.3, 0.25), (3.929, 14.72, -0.25), (3.429, 14.72, -0.25), (3.429, 14.72, 0.25), (3.929, 14.72, 0.25), (10.79, -4.122, -0.25), (11.29, -4.122, -0.25), (11.29, -4.122, 0.25), (10.79, -4.122, 0.25), (10.79, 1.192, -0.25), (11.29, 1.192, -0.25), (11.29, 1.192, 0.25), (10.79, 1.192, 0.25), (10.79, 2.159, -0.25), (11.29, 2.159, -0.25), (11.29, 2.159, 0.25), (10.79, 2.159, 0.25), (10.79, 6.99, -0.25), (11.29, 6.99, -0.25), (11.29, 7.473, 0.25), (10.79, 7.473, 0.25), (10.79, 7.956, -0.25), (11.29, 7.956, -0.25), (11.29, 7.956, 0.25), (10.79, 7.956, 0.25), (10.79, 8.922, -0.25), (11.29, 8.922, -0.25), (11.29, 8.922, 0.25), (10.79, 8.922, 0.25), (10.79, 14.72, -0.25), (11.29, 14.72, -0.25), (11.29, 14.72, 0.25), (10.79, 14.72, 0.25), (18.65, -4.122, -0.25), (18.15, -4.122, -0.25), (18.15, -4.122, 0.25), (18.65, -4.122, 0.25), (18.65, 1.192, -0.25), (18.15, 1.192, -0.25), (18.15, 1.192, 0.25), (18.65, 1.192, 0.25), (18.65, 2.159, -0.25), (18.15, 2.159, -0.25), (18.15, 2.159, 0.25), (18.65, 2.159, 0.25), (18.65, 5.54, -0.25), (18.15, 5.54, -0.25), (18.15, 6.024, 0.25), (18.65, 6.024, 0.25), (18.65, 7.956, -0.25), (18.15, 7.956, -0.25), (18.15, 7.956, 0.25), (18.65, 7.956, 0.25), (18.65, 8.922, -0.25), (18.15, 8.922, -0.25), (18.15, 8.922, 0.25), (18.65, 8.922, 0.25), (18.65, 14.72, -0.25), (18.15, 14.72, -0.25), (18.15, 14.72, 0.25), (18.65, 14.72, 0.25), (25.5, -4.122, -0.25), (26.0, -4.122, -0.25), (26.0, -4.122, 0.25), (25.5, -4.122, 0.25), (25.5, 1.192, -0.25), (26.0, 1.192, -0.25), (26.0, 1.192, 0.25), (25.5, 1.192, 0.25), (25.5, 2.159, -0.25), (26.0, 2.159, -0.25), (26.0, 2.159, 0.25), (25.5, 2.159, 0.25), (25.5, 6.99, -0.25), (26.0, 6.99, -0.25), (26.0, 6.99, 0.25), (25.5, 6.99, 0.25), (25.5, 7.956, -0.25), (26.0, 7.956, -0.25), (26.0, 7.956, 0.25), (25.5, 7.956, 0.25), (25.5, 8.922, -0.25), (26.0, 8.922, -0.25), (26.0, 8.922, 0.25), (25.5, 8.922, 0.25), (26.0, 9.406, 0.25), (25.5, 9.406, 0.25), (26.0, 10.37, 0.25), (25.5, 10.37, 0.25), (25.5, 14.72, -0.25), (26.0, 14.72, -0.25), (26.0, 14.72, 0.25), (25.5, 14.72, 0.25), (33.36, -4.122, -0.25), (32.86, -4.122, -0.25), (32.86, -4.122, 0.25), (33.36, -4.122, 0.25), (33.36, 1.192, -0.25), (32.86, 1.192, -0.25), (32.86, 1.192, 0.25), (33.36, 1.192, 0.25), (33.36, 2.159, -0.25), (32.86, 2.159, -0.25), (32.86, 2.159, 0.25), (33.36, 2.159, 0.25), (33.36, 6.507, -0.25), (32.86, 6.507, -0.25), (33.36, 6.99, -0.25), (32.86, 6.99, -0.25), (32.86, 6.99, 0.25), (33.36, 6.99, 0.25), (33.36, 7.956, -0.25), (32.86, 7.956, -0.25), (32.86, 7.956, 0.25), (33.36, 7.956, 0.25), (33.36, 8.922, -0.25), (32.86, 8.922, -0.25), (32.86, 8.922, 0.25), (33.36, 8.922, 0.25), (33.36, 14.72, -0.25), (32.86, 14.72, -0.25), (32.86, 14.72, 0.25), (33.36, 14.72, 0.25), (32.62, 1.925, -0.25), (32.62, 1.425, -0.25), (32.62, 1.425, 0.25), (32.62, 1.925, 0.25), (29.68, 1.925, -0.25), (29.68, 1.425, -0.25), (26.24, 1.925, -0.25), (26.24, 1.425, -0.25), (26.24, 1.425, 0.25), (26.24, 1.925, 0.25), (32.62, 8.189, -0.25), (32.62, 8.689, -0.25), (32.62, 8.689, 0.25), (32.62, 8.189, 0.25), (28.21, 8.689, 0.25), (28.21, 8.189, 0.25), (27.72, 8.189, -0.25), (27.72, 8.689, -0.25), (27.23, 8.689, 0.25), (27.23, 8.189, 0.25), (26.24, 8.189, -0.25), (26.24, 8.689, -0.25), (26.24, 8.689, 0.25), (26.24, 8.189, 0.25), (32.62, 15.45, -0.25), (32.62, 14.95, -0.25), (32.62, 14.95, 0.25), (32.62, 15.45, 0.25), (26.24, 15.45, -0.25), (26.24, 14.95, -0.25), (26.24, 14.95, 0.25), (26.24, 15.45, 0.25), (25.26, 1.925, -0.25), (25.26, 1.425, -0.25), (25.26, 1.425, 0.25), (25.26, 1.925, 0.25), (18.89, 1.925, -0.25), (18.89, 1.425, -0.25), (18.89, 1.425, 0.25), (18.89, 1.925, 0.25), (25.26, 8.189, -0.25), (25.26, 8.689, -0.25), (25.26, 8.689, 0.25), (25.26, 8.189, 0.25), (18.89, 8.189, -0.25), (18.89, 8.689, -0.25), (18.89, 8.689, 0.25), (18.89, 8.189, 0.25), (25.26, 15.45, -0.25), (25.26, 14.95, -0.25), (25.26, 14.95, 0.25), (25.26, 15.45, 0.25), (19.38, 15.45, -0.25), (19.38, 14.95, -0.25), (18.89, 15.45, -0.25), (18.89, 14.95, -0.25), (18.89, 14.95, 0.25), (18.89, 15.45, 0.25), (17.91, 1.925, -0.25), (17.91, 1.425, -0.25), (17.91, 1.425, 0.25), (17.91, 1.925, 0.25), (11.53, 1.925, -0.25), (11.53, 1.425, -0.25), (11.53, 1.425, 0.25), (11.53, 1.925, 0.25), (17.91, 8.189, -0.25), (17.91, 8.689, -0.25), (17.91, 8.689, 0.25), (17.91, 8.189, 0.25), (11.53, 8.189, -0.25), (11.53, 8.689, -0.25), (11.53, 8.689, 0.25), (11.53, 8.189, 0.25), (17.91, 15.45, -0.25), (17.91, 14.95, -0.25), (17.91, 14.95, 0.25), (17.91, 15.45, 0.25), (12.51, 15.45, -0.25), (12.51, 14.95, -0.25), (12.02, 15.45, -0.25), (12.02, 14.95, -0.25), (11.53, 15.45, -0.25), (11.53, 14.95, -0.25), (11.53, 14.95, 0.25), (11.53, 15.45, 0.25), (10.55, 1.925, -0.25), (10.55, 1.425, -0.25), (10.55, 1.425, 0.25), (10.55, 1.925, 0.25), (4.17, 1.925, -0.25), (4.17, 1.425, -0.25), (4.17, 1.425, 0.25), (4.17, 1.925, 0.25), (10.55, 8.189, -0.25), (10.55, 8.689, -0.25), (10.55, 8.689, 0.25), (10.55, 8.189, 0.25), (10.06, 8.689, 0.25), (10.06, 8.189, 0.25), (6.623, 8.689, 0.25), (6.623, 8.189, 0.25), (4.17, 8.189, -0.25), (4.17, 8.689, -0.25), (4.17, 8.689, 0.25), (4.17, 8.189, 0.25), (10.55, 15.45, -0.25), (10.55, 14.95, -0.25), (10.55, 14.95, 0.25), (10.55, 15.45, 0.25), (4.17, 15.45, -0.25), (4.17, 14.95, -0.25), (4.17, 14.95, 0.25), (4.17, 15.45, 0.25), (3.189, 1.925, -0.25), (3.189, 1.425, -0.25), (3.189, 1.425, 0.25), (3.189, 1.925, 0.25), (-3.189, 1.925, -0.25), (-3.189, 1.425, -0.25), (-3.189, 1.425, 0.25), (-3.189, 1.925, 0.25), (3.189, 8.189, -0.25), (3.189, 8.689, -0.25), (3.189, 8.689, 0.25), (3.189, 8.189, 0.25), (-3.189, 8.189, -0.25), (-3.189, 8.689, -0.25), (-3.189, 8.689, 0.25), (-3.189, 8.189, 0.25), (3.189, 15.45, -0.25), (3.189, 14.95, -0.25), (3.189, 14.95, 0.25), (3.189, 15.45, 0.25), (-3.189, 15.45, -0.25), (-3.189, 14.95, -0.25), (-3.189, 14.95, 0.25), (-3.189, 15.45, 0.25), (-4.17, 1.925, -0.25), (-4.17, 1.425, -0.25), (-4.17, 1.425, 0.25), (-4.17, 1.925, 0.25), (-10.55, 1.925, -0.25), (-10.55, 1.425, -0.25), (-10.55, 1.425, 0.25), (-10.55, 1.925, 0.25), (-4.17, 8.189, -0.25), (-4.17, 8.689, -0.25), (-4.17, 8.689, 0.25), (-4.17, 8.189, 0.25), (-10.06, 8.689, 0.25), (-10.06, 8.189, 0.25), (-10.55, 8.189, -0.25), (-10.55, 8.689, -0.25), (-10.55, 8.689, 0.25), (-10.55, 8.189, 0.25), (-4.17, 15.45, -0.25), (-4.17, 14.95, -0.25), (-4.17, 14.95, 0.25), (-4.17, 15.45, 0.25), (-10.55, 15.45, -0.25), (-10.55, 14.95, -0.25), (-10.55, 14.95, 0.25), (-10.55, 15.45, 0.25), (-11.53, 1.925, -0.25), (-11.53, 1.425, -0.25), (-11.53, 1.425, 0.25), (-11.53, 1.925, 0.25), (-17.91, 1.925, -0.25), (-17.91, 1.425, -0.25), (-17.91, 1.425, 0.25), (-17.91, 1.925, 0.25), (-11.53, 8.189, -0.25), (-11.53, 8.689, -0.25), (-11.53, 8.689, 0.25), (-11.53, 8.189, 0.25), (-17.91, 8.189, -0.25), (-17.91, 8.689, -0.25), (-17.91, 8.689, 0.25), (-17.91, 8.189, 0.25), (-11.53, 15.45, -0.25), (-11.53, 14.95, -0.25), (-11.53, 14.95, 0.25), (-11.53, 15.45, 0.25), (-13.49, 15.45, -0.25), (-13.49, 14.95, -0.25), (-13.98, 15.45, -0.25), (-13.98, 14.95, -0.25), (-17.91, 15.45, -0.25), (-17.91, 14.95, -0.25), (-17.91, 14.95, 0.25), (-17.91, 15.45, 0.25), (-18.89, 1.925, -0.25), (-18.89, 1.425, -0.25), (-18.89, 1.425, 0.25), (-18.89, 1.925, 0.25), (-25.26, 1.925, -0.25), (-25.26, 1.425, -0.25), (-25.26, 1.425, 0.25), (-25.26, 1.925, 0.25), (-18.89, 8.189, -0.25), (-18.89, 8.689, -0.25), (-18.89, 8.689, 0.25), (-18.89, 8.189, 0.25), (-25.26, 8.189, -0.25), (-25.26, 8.689, -0.25), (-25.26, 8.689, 0.25), (-25.26, 8.189, 0.25), (-18.89, 15.45, -0.25), (-18.89, 14.95, -0.25), (-18.89, 14.95, 0.25), (-18.89, 15.45, 0.25), (-25.26, 15.45, -0.25), (-25.26, 14.95, -0.25), (-25.26, 14.95, 0.25), (-25.26, 15.45, 0.25), (-26.24, 1.925, -0.25), (-26.24, 1.425, -0.25), (-26.24, 1.425, 0.25), (-26.24, 1.925, 0.25), (-32.62, 1.925, -0.25), (-32.62, 1.425, -0.25), (-32.62, 1.425, 0.25), (-32.62, 1.925, 0.25), (-26.24, 8.189, -0.25), (-26.24, 8.689, -0.25), (-26.24, 8.689, 0.25), (-26.24, 8.189, 0.25), (-31.15, 8.189, -0.25), (-31.15, 8.689, -0.25), (-31.15, 8.689, 0.25), (-31.15, 8.189, 0.25), (-32.62, 8.189, -0.25), (-32.62, 8.689, -0.25), (-32.62, 8.689, 0.25), (-32.62, 8.189, 0.25), (-26.24, 15.45, -0.25), (-26.24, 14.95, -0.25), (-26.24, 14.95, 0.25), (-26.24, 15.45, 0.25), (-29.19, 15.45, -0.25), (-29.19, 14.95, -0.25), (-32.62, 15.45, -0.25), (-32.62, 14.95, -0.25), (-32.62, 14.95, 0.25), (-32.62, 15.45, 0.25), (-33.6, 1.925, -0.25), (-33.6, 1.425, -0.25), (-33.6, 1.425, 0.25), (-33.6, 1.925, 0.25), (-39.98, 1.925, -0.25), (-39.98, 1.425, -0.25), (-39.98, 1.425, 0.25), (-39.98, 1.925, 0.25), (-33.6, 8.189, -0.25), (-33.6, 8.689, -0.25), (-33.6, 8.689, 0.25), (-33.6, 8.189, 0.25), (-34.58, 8.189, -0.25), (-34.58, 8.689, -0.25), (-34.58, 8.689, 0.25), (-34.58, 8.189, 0.25), (-39.49, 8.189, -0.25), (-39.49, 8.689, -0.25), (-39.98, 8.189, -0.25), (-39.98, 8.689, -0.25), (-39.98, 8.689, 0.25), (-39.98, 8.189, 0.25), (-33.6, 15.45, -0.25), (-33.6, 14.95, -0.25), (-33.6, 14.95, 0.25), (-33.6, 15.45, 0.25), (-39.49, 14.95, 0.25), (-39.49, 15.45, 0.25), (-39.98, 15.45, -0.25), (-39.98, 14.95, -0.25), (-39.98, 14.95, 0.25), (-39.98, 15.45, 0.25), (39.98, 1.925, -0.25), (39.98, 1.425, -0.25), (39.98, 1.425, 0.25), (39.98, 1.925, 0.25), (33.6, 1.925, -0.25), (33.6, 1.425, -0.25), (33.6, 1.425, 0.25), (33.6, 1.925, 0.25), (39.98, 8.189, -0.25), (39.98, 8.689, -0.25), (39.98, 8.689, 0.25), (39.98, 8.189, 0.25), (34.58, 8.689, 0.25), (34.58, 8.189, 0.25), (33.6, 8.189, -0.25), (33.6, 8.689, -0.25), (33.6, 8.689, 0.25), (33.6, 8.189, 0.25), (39.98, 15.45, -0.25), (39.98, 14.95, -0.25), (39.98, 14.95, 0.25), (39.98, 15.45, 0.25), (34.09, 15.45, -0.25), (34.09, 14.95, -0.25), (33.6, 15.45, -0.25), (33.6, 14.95, -0.25), (33.6, 14.95, 0.25), (33.6, 15.45, 0.25), (48.07, 15.69, -0.25), (47.57, 15.69, -0.25), (47.57, 15.69, 0.25), (48.07, 15.69, 0.25), (48.07, 20.52, -0.25), (47.57, 20.52, -0.25), (48.07, 21.48, -0.25), (47.57, 21.48, -0.25), (47.57, 21.48, 0.25), (48.07, 21.48, 0.25), (121.9, 21.72, -0.25), (121.9, 22.22, -0.25), (121.9, 21.72, 0.25), (123.4, 21.72, -0.25), (123.4, 22.22, -0.25), (128.3, 21.72, -0.25), (128.3, 22.22, 0.25), (48.31, 21.72, -0.25), (48.31, 21.72, 0.25), (48.8, 21.72, -0.25), (48.8, 22.22, -0.25), (48.8, 22.22, 0.25), (48.8, 21.72, 0.25), (49.78, 22.22, 0.25), (49.78, 21.72, 0.25), (54.69, 21.72, -0.25), (54.69, 21.72, 0.25), (55.67, 21.72, -0.25), (55.67, 21.72, 0.25), (57.14, 22.22, -0.25), (57.14, 21.72, -0.25), (58.12, 22.22, -0.25), (58.12, 21.72, -0.25), (62.04, 21.72, -0.25), (62.04, 21.72, 0.25), (63.03, 21.72, -0.25), (63.03, 21.72, 0.25), (69.4, 21.72, -0.25), (69.4, 21.72, 0.25), (70.38, 21.72, -0.25), (70.38, 21.72, 0.25), (76.76, 21.72, -0.25), (76.76, 21.72, 0.25), (76.76, 22.22, 0.25), (77.74, 21.72, -0.25), (77.74, 21.72, 0.25), (78.23, 22.22, 0.25), (78.23, 21.72, 0.25), (84.12, 21.72, -0.25), (84.12, 21.72, 0.25), (85.1, 21.72, -0.25), (85.1, 21.72, 0.25), (91.48, 21.72, -0.25), (91.48, 21.72, 0.25), (92.46, 21.72, -0.25), (92.46, 21.72, 0.25), (98.84, 21.72, -0.25), (98.84, 21.72, 0.25), (99.82, 21.72, -0.25), (99.82, 21.72, 0.25), (101.8, 22.22, -0.25), (101.8, 21.72, -0.25), (106.2, 21.72, -0.25), (106.2, 21.72, 0.25), (107.2, 21.72, -0.25), (107.2, 22.22, -0.25), (107.2, 21.72, 0.25), (110.1, 21.72, -0.25), (110.1, 22.22, -0.25), (113.1, 22.22, 0.25), (113.1, 21.72, 0.25), (113.6, 21.72, -0.25), (113.6, 21.72, 0.25), (114.5, 22.22, -0.25), (114.5, 21.72, -0.25), (114.5, 21.72, 0.25), (115.0, 22.22, -0.25), (115.0, 21.72, -0.25), (120.9, 21.72, -0.25), (120.9, 21.72, 0.25), (54.93, 15.69, -0.25), (55.43, 15.69, -0.25), (55.43, 15.69, 0.25), (54.93, 15.69, 0.25), (54.93, 21.48, -0.25), (55.43, 21.48, -0.25), (55.43, 21.48, 0.25), (54.93, 21.48, 0.25), (62.78, 15.69, -0.25), (62.28, 15.69, -0.25), (62.28, 15.69, 0.25), (62.78, 15.69, 0.25), (62.28, 17.62, 0.25), (62.78, 17.62, 0.25), (62.28, 19.55, 0.25), (62.78, 19.55, 0.25), (62.78, 21.48, -0.25), (62.28, 21.48, -0.25), (62.28, 21.48, 0.25), (62.78, 21.48, 0.25), (69.64, 15.69, -0.25), (70.14, 15.69, -0.25), (70.14, 15.69, 0.25), (69.64, 15.69, 0.25), (69.64, 17.62, -0.25), (70.14, 17.62, -0.25), (69.64, 19.55, -0.25), (70.14, 19.55, -0.25), (70.14, 21.0, 0.25), (69.64, 21.0, 0.25), (69.64, 21.48, -0.25), (70.14, 21.48, -0.25), (70.14, 21.48, 0.25), (69.64, 21.48, 0.25), (77.5, 15.69, -0.25), (77.0, 15.69, -0.25), (77.0, 15.69, 0.25), (77.5, 15.69, 0.25), (77.5, 21.48, -0.25), (77.0, 21.48, -0.25), (77.0, 21.48, 0.25), (77.5, 21.48, 0.25), (84.36, 15.69, -0.25), (84.86, 15.69, -0.25), (84.86, 15.69, 0.25), (84.36, 15.69, 0.25), (84.36, 21.48, -0.25), (84.86, 21.48, -0.25), (84.86, 21.48, 0.25), (84.36, 21.48, 0.25), (92.22, 15.69, -0.25), (91.72, 15.69, -0.25), (91.72, 15.69, 0.25), (92.22, 15.69, 0.25), (92.22, 18.1, -0.25), (91.72, 18.1, -0.25), (91.72, 21.0, 0.25), (92.22, 21.0, 0.25), (92.22, 21.48, -0.25), (91.72, 21.48, -0.25), (91.72, 21.48, 0.25), (92.22, 21.48, 0.25), (99.08, 15.69, -0.25), (99.58, 15.69, -0.25), (99.58, 15.69, 0.25), (99.08, 15.69, 0.25), (99.58, 17.62, 0.25), (99.08, 17.62, 0.25), (99.08, 21.48, -0.25), (99.58, 21.48, -0.25), (99.58, 21.48, 0.25), (99.08, 21.48, 0.25), (106.9, 15.69, -0.25), (106.4, 15.69, -0.25), (106.4, 15.69, 0.25), (106.9, 15.69, 0.25), (106.9, 21.48, -0.25), (106.4, 21.48, -0.25), (106.4, 21.48, 0.25), (106.9, 21.48, 0.25), (113.8, 15.69, -0.25), (114.3, 15.69, -0.25), (114.3, 15.69, 0.25), (113.8, 15.69, 0.25), (113.8, 21.48, -0.25), (114.3, 21.48, -0.25), (114.3, 21.48, 0.25), (113.8, 21.48, 0.25), (121.7, 15.69, -0.25), (121.2, 15.69, -0.25), (121.2, 15.69, 0.25), (121.7, 15.69, 0.25), (121.7, 21.48, -0.25), (121.2, 21.48, -0.25), (121.2, 21.48, 0.25), (121.7, 21.48, 0.25), (48.07, -4.122, -0.25), (47.57, -4.122, -0.25), (47.57, -4.122, 0.25), (48.07, -4.122, 0.25), (48.07, 1.192, -0.25), (47.57, 1.192, -0.25), (47.57, 1.192, 0.25), (48.07, 1.192, 0.25), (48.07, 2.159, -0.25), (47.57, 2.159, -0.25), (47.57, 2.159, 0.25), (48.07, 2.159, 0.25), (48.07, 6.507, -0.25), (47.57, 6.507, -0.25), (48.07, 6.99, -0.25), (47.57, 6.99, -0.25), (48.07, 7.956, -0.25), (47.57, 7.956, -0.25), (47.57, 7.956, 0.25), (48.07, 7.956, 0.25), (48.07, 8.922, -0.25), (47.57, 8.922, -0.25), (47.57, 8.922, 0.25), (48.07, 8.922, 0.25), (48.07, 12.3, -0.25), (47.57, 12.3, -0.25), (48.07, 14.24, -0.25), (47.57, 14.24, -0.25), (48.07, 14.72, -0.25), (47.57, 14.72, -0.25), (47.57, 14.72, 0.25), (48.07, 14.72, 0.25), (128.5, 21.48, 0.25), (129.0, 21.0, 0.25), (128.5, 21.0, 0.25), (129.0, 20.52, 0.25), (128.5, 20.52, 0.25), (128.5, 15.69, -0.25), (128.5, 15.69, 0.25), (128.5, 14.72, -0.25), (128.5, 14.72, 0.25), (129.0, 14.24, -0.25), (128.5, 14.24, -0.25), (129.0, 13.27, -0.25), (128.5, 13.27, -0.25), (128.5, 8.922, -0.25), (128.5, 8.922, 0.25), (128.5, 7.956, -0.25), (128.5, 7.956, 0.25), (128.5, 7.473, -0.25), (129.0, 7.473, -0.25), (129.0, 6.99, 0.25), (128.5, 6.99, 0.25), (129.0, 6.507, 0.25), (128.5, 6.507, 0.25), (128.5, 5.057, -0.25), (129.0, 5.057, -0.25), (128.5, 2.159, -0.25), (128.5, 2.159, 0.25), (128.5, 1.192, -0.25), (128.5, 1.192, 0.25), (129.0, -4.122, -0.25), (128.5, -4.122, -0.25), (128.5, -4.122, 0.25), (129.0, -4.122, 0.25), (54.93, -4.122, -0.25), (55.43, -4.122, -0.25), (55.43, -4.122, 0.25), (54.93, -4.122, 0.25), (54.93, 1.192, -0.25), (55.43, 1.192, -0.25), (55.43, 1.192, 0.25), (54.93, 1.192, 0.25), (54.93, 2.159, -0.25), (55.43, 2.159, -0.25), (55.43, 2.159, 0.25), (54.93, 2.159, 0.25), (55.43, 2.642, 0.25), (54.93, 2.642, 0.25), (54.93, 6.507, -0.25), (55.43, 6.507, -0.25), (54.93, 6.99, -0.25), (55.43, 6.99, -0.25), (55.43, 7.473, 0.25), (54.93, 7.473, 0.25), (54.93, 7.956, -0.25), (55.43, 7.956, -0.25), (55.43, 7.956, 0.25), (54.93, 7.956, 0.25), (54.93, 8.922, -0.25), (55.43, 8.922, -0.25), (55.43, 8.922, 0.25), (54.93, 8.922, 0.25), (54.93, 12.79, -0.25), (55.43, 12.79, -0.25), (54.93, 14.24, -0.25), (55.43, 14.24, -0.25), (54.93, 14.72, -0.25), (55.43, 14.72, -0.25), (55.43, 14.72, 0.25), (54.93, 14.72, 0.25), (62.78, -4.122, -0.25), (62.28, -4.122, -0.25), (62.28, -4.122, 0.25), (62.78, -4.122, 0.25), (62.78, 1.192, -0.25), (62.28, 1.192, -0.25), (62.28, 1.192, 0.25), (62.78, 1.192, 0.25), (62.78, 2.159, -0.25), (62.28, 2.159, -0.25), (62.28, 2.159, 0.25), (62.78, 2.159, 0.25), (62.78, 2.642, -0.25), (62.28, 2.642, -0.25), (62.28, 2.642, 0.25), (62.78, 2.642, 0.25), (62.78, 3.125, -0.25), (62.28, 3.125, -0.25), (62.28, 3.125, 0.25), (62.78, 3.125, 0.25), (62.78, 7.956, -0.25), (62.28, 7.956, -0.25), (62.28, 7.956, 0.25), (62.78, 7.956, 0.25), (62.78, 8.922, -0.25), (62.28, 8.922, -0.25), (62.28, 8.922, 0.25), (62.78, 8.922, 0.25), (62.78, 12.3, -0.25), (62.28, 12.3, -0.25), (62.78, 14.24, -0.25), (62.28, 14.24, -0.25), (62.78, 14.72, -0.25), (62.28, 14.72, -0.25), (62.28, 14.72, 0.25), (62.78, 14.72, 0.25), (69.64, -4.122, -0.25), (70.14, -4.122, -0.25), (70.14, -4.122, 0.25), (69.64, -4.122, 0.25), (69.64, 1.192, -0.25), (70.14, 1.192, -0.25), (70.14, 1.192, 0.25), (69.64, 1.192, 0.25), (69.64, 2.159, -0.25), (70.14, 2.159, -0.25), (70.14, 2.159, 0.25), (69.64, 2.159, 0.25), (70.14, 2.642, 0.25), (69.64, 2.642, 0.25), (70.14, 3.125, 0.25), (69.64, 3.125, 0.25), (69.64, 5.54, -0.25), (70.14, 5.54, -0.25), (69.64, 6.024, -0.25), (70.14, 6.024, -0.25), (69.64, 7.956, -0.25), (70.14, 7.956, -0.25), (70.14, 7.956, 0.25), (69.64, 7.956, 0.25), (69.64, 8.922, -0.25), (70.14, 8.922, -0.25), (70.14, 8.922, 0.25), (69.64, 8.922, 0.25), (70.14, 13.75, 0.25), (69.64, 13.75, 0.25), (69.64, 14.72, -0.25), (70.14, 14.72, -0.25), (70.14, 14.72, 0.25), (69.64, 14.72, 0.25), (77.5, -4.122, -0.25), (77.0, -4.122, -0.25), (77.0, -4.122, 0.25), (77.5, -4.122, 0.25), (77.5, 1.192, -0.25), (77.0, 1.192, -0.25), (77.0, 1.192, 0.25), (77.5, 1.192, 0.25), (77.5, 2.159, -0.25), (77.0, 2.159, -0.25), (77.0, 2.159, 0.25), (77.5, 2.159, 0.25), (77.0, 6.99, 0.25), (77.5, 6.99, 0.25), (77.5, 7.956, -0.25), (77.0, 7.956, -0.25), (77.0, 7.956, 0.25), (77.5, 7.956, 0.25), (77.5, 8.922, -0.25), (77.0, 8.922, -0.25), (77.0, 8.922, 0.25), (77.5, 8.922, 0.25), (77.5, 14.24, -0.25), (77.0, 14.24, -0.25), (77.5, 14.72, -0.25), (77.0, 14.72, -0.25), (77.0, 14.72, 0.25), (77.5, 14.72, 0.25), (84.36, -4.122, -0.25), (84.86, -4.122, -0.25), (84.86, -4.122, 0.25), (84.36, -4.122, 0.25), (84.36, 1.192, -0.25), (84.86, 1.192, -0.25), (84.86, 1.192, 0.25), (84.36, 1.192, 0.25), (84.36, 2.159, -0.25), (84.86, 2.159, -0.25), (84.86, 2.159, 0.25), (84.36, 2.159, 0.25), (84.36, 6.99, -0.25), (84.86, 6.99, -0.25), (84.36, 7.956, -0.25), (84.86, 7.956, -0.25), (84.86, 7.956, 0.25), (84.36, 7.956, 0.25), (84.36, 8.922, -0.25), (84.86, 8.922, -0.25), (84.86, 8.922, 0.25), (84.36, 8.922, 0.25), (84.36, 14.72, -0.25), (84.86, 14.72, -0.25), (84.86, 14.72, 0.25), (84.36, 14.72, 0.25), (92.22, -4.122, -0.25), (91.72, -4.122, -0.25), (91.72, -4.122, 0.25), (92.22, -4.122, 0.25), (92.22, 1.192, -0.25), (91.72, 1.192, -0.25), (91.72, 1.192, 0.25), (92.22, 1.192, 0.25), (92.22, 2.159, -0.25), (91.72, 2.159, -0.25), (91.72, 2.159, 0.25), (92.22, 2.159, 0.25), (91.72, 4.574, 0.25), (92.22, 4.574, 0.25), (92.22, 6.024, -0.25), (91.72, 6.024, -0.25), (92.22, 7.956, -0.25), (91.72, 7.956, -0.25), (91.72, 7.956, 0.25), (92.22, 7.956, 0.25), (92.22, 8.922, -0.25), (91.72, 8.922, -0.25), (91.72, 8.922, 0.25), (92.22, 8.922, 0.25), (92.22, 11.34, -0.25), (91.72, 11.34, -0.25), (92.22, 14.72, -0.25), (91.72, 14.72, -0.25), (91.72, 14.72, 0.25), (92.22, 14.72, 0.25), (99.08, -4.122, -0.25), (99.58, -4.122, -0.25), (99.58, -4.122, 0.25), (99.08, -4.122, 0.25), (99.08, 1.192, -0.25), (99.58, 1.192, -0.25), (99.58, 1.192, 0.25), (99.08, 1.192, 0.25), (99.08, 2.159, -0.25), (99.58, 2.159, -0.25), (99.58, 2.159, 0.25), (99.08, 2.159, 0.25), (99.58, 4.574, 0.25), (99.08, 4.574, 0.25), (99.58, 6.99, 0.25), (99.08, 6.99, 0.25), (99.08, 7.473, -0.25), (99.58, 7.473, -0.25), (99.08, 7.956, -0.25), (99.58, 7.956, -0.25), (99.58, 7.956, 0.25), (99.08, 7.956, 0.25), (99.08, 8.922, -0.25), (99.58, 8.922, -0.25), (99.58, 8.922, 0.25), (99.08, 8.922, 0.25), (99.08, 14.72, -0.25), (99.58, 14.72, -0.25), (99.58, 14.72, 0.25), (99.08, 14.72, 0.25), (106.9, -4.122, -0.25), (106.4, -4.122, -0.25), (106.4, -4.122, 0.25), (106.9, -4.122, 0.25), (106.9, 1.192, -0.25), (106.4, 1.192, -0.25), (106.4, 1.192, 0.25), (106.9, 1.192, 0.25), (106.9, 2.159, -0.25), (106.4, 2.159, -0.25), (106.4, 2.159, 0.25), (106.9, 2.159, 0.25), (106.4, 6.507, 0.25), (106.9, 6.507, 0.25), (106.9, 6.99, -0.25), (106.4, 6.99, -0.25), (106.4, 6.99, 0.25), (106.9, 6.99, 0.25), (106.9, 7.956, -0.25), (106.4, 7.956, -0.25), (106.4, 7.956, 0.25), (106.9, 7.956, 0.25), (106.9, 8.922, -0.25), (106.4, 8.922, -0.25), (106.4, 8.922, 0.25), (106.9, 8.922, 0.25), (106.4, 14.24, 0.25), (106.9, 14.24, 0.25), (106.9, 14.72, -0.25), (106.4, 14.72, -0.25), (106.4, 14.72, 0.25), (106.9, 14.72, 0.25), (113.8, -4.122, -0.25), (114.3, -4.122, -0.25), (114.3, -4.122, 0.25), (113.8, -4.122, 0.25), (113.8, 1.192, -0.25), (114.3, 1.192, -0.25), (114.3, 1.192, 0.25), (113.8, 1.192, 0.25), (113.8, 2.159, -0.25), (114.3, 2.159, -0.25), (114.3, 2.159, 0.25), (113.8, 2.159, 0.25), (114.3, 5.54, 0.25), (113.8, 5.54, 0.25), (114.3, 6.024, 0.25), (113.8, 6.024, 0.25), (113.8, 6.507, -0.25), (114.3, 6.507, -0.25), (113.8, 6.99, -0.25), (114.3, 6.99, -0.25), (113.8, 7.956, -0.25), (114.3, 7.956, -0.25), (114.3, 7.956, 0.25), (113.8, 7.956, 0.25), (113.8, 8.922, -0.25), (114.3, 8.922, -0.25), (114.3, 8.922, 0.25), (113.8, 8.922, 0.25), (113.8, 14.72, -0.25), (114.3, 14.72, -0.25), (114.3, 14.72, 0.25), (113.8, 14.72, 0.25), (121.7, -4.122, -0.25), (121.2, -4.122, -0.25), (121.2, -4.122, 0.25), (121.7, -4.122, 0.25), (121.7, 1.192, -0.25), (121.2, 1.192, -0.25), (121.2, 1.192, 0.25), (121.7, 1.192, 0.25), (121.7, 2.159, -0.25), (121.2, 2.159, -0.25), (121.2, 2.159, 0.25), (121.7, 2.159, 0.25), (121.7, 7.956, -0.25), (121.2, 7.956, -0.25), (121.2, 7.956, 0.25), (121.7, 7.956, 0.25), (121.7, 8.922, -0.25), (121.2, 8.922, -0.25), (121.2, 8.922, 0.25), (121.7, 8.922, 0.25), (121.2, 12.3, 0.25), (121.7, 12.3, 0.25), (121.2, 14.24, 0.25), (121.7, 14.24, 0.25), (121.7, 14.72, -0.25), (121.2, 14.72, -0.25), (121.2, 14.72, 0.25), (121.7, 14.72, 0.25), (120.9, 1.925, -0.25), (120.9, 1.425, -0.25), (120.9, 1.425, 0.25), (120.9, 1.925, 0.25), (114.5, 1.925, -0.25), (114.5, 1.425, -0.25), (114.5, 1.425, 0.25), (114.5, 1.925, 0.25), (120.9, 8.189, -0.25), (120.9, 8.689, -0.25), (120.9, 8.689, 0.25), (120.9, 8.189, 0.25), (117.0, 8.189, -0.25), (117.0, 8.689, -0.25), (114.5, 8.189, -0.25), (114.5, 8.689, -0.25), (114.5, 8.689, 0.25), (114.5, 8.189, 0.25), (120.9, 15.45, -0.25), (120.9, 14.95, -0.25), (120.9, 14.95, 0.25), (120.9, 15.45, 0.25), (115.5, 14.95, 0.25), (115.5, 15.45, 0.25), (114.5, 15.45, -0.25), (114.5, 14.95, -0.25), (114.5, 14.95, 0.25), (114.5, 15.45, 0.25), (113.6, 1.925, -0.25), (113.6, 1.425, -0.25), (113.6, 1.425, 0.25), (113.6, 1.925, 0.25), (107.2, 1.925, -0.25), (107.2, 1.425, -0.25), (107.2, 1.425, 0.25), (107.2, 1.925, 0.25), (113.6, 8.189, -0.25), (113.6, 8.689, -0.25), (113.6, 8.689, 0.25), (113.6, 8.189, 0.25), (107.2, 8.189, -0.25), (107.2, 8.689, -0.25), (107.2, 8.689, 0.25), (107.2, 8.189, 0.25), (113.6, 15.45, -0.25), (113.6, 14.95, -0.25), (113.6, 14.95, 0.25), (113.6, 15.45, 0.25), (107.2, 15.45, -0.25), (107.2, 14.95, -0.25), (107.2, 14.95, 0.25), (107.2, 15.45, 0.25), (106.2, 1.925, -0.25), (106.2, 1.425, -0.25), (106.2, 1.425, 0.25), (106.2, 1.925, 0.25), (99.82, 1.925, -0.25), (99.82, 1.425, -0.25), (99.82, 1.425, 0.25), (99.82, 1.925, 0.25), (106.2, 8.189, -0.25), (106.2, 8.689, -0.25), (106.2, 8.689, 0.25), (106.2, 8.189, 0.25), (99.82, 8.189, -0.25), (99.82, 8.689, -0.25), (99.82, 8.689, 0.25), (99.82, 8.189, 0.25), (106.2, 15.45, -0.25), (106.2, 14.95, -0.25), (106.2, 14.95, 0.25), (106.2, 15.45, 0.25), (99.82, 15.45, -0.25), (99.82, 14.95, -0.25), (99.82, 14.95, 0.25), (99.82, 15.45, 0.25), (98.84, 1.925, -0.25), (98.84, 1.425, -0.25), (98.84, 1.425, 0.25), (98.84, 1.925, 0.25), (92.46, 1.925, -0.25), (92.46, 1.425, -0.25), (92.46, 1.425, 0.25), (92.46, 1.925, 0.25), (98.84, 8.189, -0.25), (98.84, 8.689, -0.25), (98.84, 8.689, 0.25), (98.84, 8.189, 0.25), (92.46, 8.189, -0.25), (92.46, 8.689, -0.25), (92.46, 8.689, 0.25), (92.46, 8.189, 0.25), (98.84, 15.45, -0.25), (98.84, 14.95, -0.25), (98.84, 14.95, 0.25), (98.84, 15.45, 0.25), (92.46, 15.45, -0.25), (92.46, 14.95, -0.25), (92.46, 14.95, 0.25), (92.46, 15.45, 0.25), (91.48, 1.925, -0.25), (91.48, 1.425, -0.25), (91.48, 1.425, 0.25), (91.48, 1.925, 0.25), (85.1, 1.925, -0.25), (85.1, 1.425, -0.25), (85.1, 1.425, 0.25), (85.1, 1.925, 0.25), (91.48, 8.189, -0.25), (91.48, 8.689, -0.25), (91.48, 8.689, 0.25), (91.48, 8.189, 0.25), (85.1, 8.189, -0.25), (85.1, 8.689, -0.25), (85.1, 8.689, 0.25), (85.1, 8.189, 0.25), (91.48, 15.45, -0.25), (91.48, 14.95, -0.25), (91.48, 14.95, 0.25), (91.48, 15.45, 0.25), (85.1, 15.45, -0.25), (85.1, 14.95, -0.25), (85.1, 14.95, 0.25), (85.1, 15.45, 0.25), (84.12, 1.925, -0.25), (84.12, 1.425, -0.25), (84.12, 1.425, 0.25), (84.12, 1.925, 0.25), (77.74, 1.925, -0.25), (77.74, 1.425, -0.25), (77.74, 1.425, 0.25), (77.74, 1.925, 0.25), (84.12, 8.189, -0.25), (84.12, 8.689, -0.25), (84.12, 8.689, 0.25), (84.12, 8.189, 0.25), (77.74, 8.189, -0.25), (77.74, 8.689, -0.25), (77.74, 8.689, 0.25), (77.74, 8.189, 0.25), (84.12, 15.45, -0.25), (84.12, 14.95, -0.25), (84.12, 14.95, 0.25), (84.12, 15.45, 0.25), (77.74, 15.45, -0.25), (77.74, 14.95, -0.25), (77.74, 14.95, 0.25), (77.74, 15.45, 0.25), (76.76, 1.925, -0.25), (76.76, 1.425, -0.25), (76.76, 1.425, 0.25), (76.76, 1.925, 0.25), (70.38, 1.925, -0.25), (70.38, 1.425, -0.25), (70.38, 1.425, 0.25), (70.38, 1.925, 0.25), (76.76, 8.189, -0.25), (76.76, 8.689, -0.25), (76.76, 8.689, 0.25), (76.76, 8.189, 0.25), (72.84, 8.189, -0.25), (72.84, 8.689, -0.25), (70.38, 8.189, -0.25), (70.38, 8.689, -0.25), (70.38, 8.689, 0.25), (70.38, 8.189, 0.25), (76.76, 15.45, -0.25), (76.76, 14.95, -0.25), (76.76, 14.95, 0.25), (76.76, 15.45, 0.25), (70.38, 15.45, -0.25), (70.38, 14.95, -0.25), (70.38, 14.95, 0.25), (70.38, 15.45, 0.25), (69.4, 1.925, -0.25), (69.4, 1.425, -0.25), (69.4, 1.425, 0.25), (69.4, 1.925, 0.25), (63.03, 1.925, -0.25), (63.03, 1.425, -0.25), (63.03, 1.425, 0.25), (63.03, 1.925, 0.25), (69.4, 8.189, -0.25), (69.4, 8.689, -0.25), (69.4, 8.689, 0.25), (69.4, 8.189, 0.25), (63.03, 8.189, -0.25), (63.03, 8.689, -0.25), (63.03, 8.689, 0.25), (63.03, 8.189, 0.25), (69.4, 15.45, -0.25), (69.4, 14.95, -0.25), (69.4, 14.95, 0.25), (69.4, 15.45, 0.25), (65.48, 15.45, -0.25), (65.48, 14.95, -0.25), (63.03, 15.45, -0.25), (63.03, 14.95, -0.25), (63.03, 14.95, 0.25), (63.03, 15.45, 0.25), (62.04, 1.925, -0.25), (62.04, 1.425, -0.25), (62.04, 1.425, 0.25), (62.04, 1.925, 0.25), (55.67, 1.925, -0.25), (55.67, 1.425, -0.25), (55.67, 1.425, 0.25), (55.67, 1.925, 0.25), (62.04, 8.189, -0.25), (62.04, 8.689, -0.25), (62.04, 8.689, 0.25), (62.04, 8.189, 0.25), (55.67, 8.189, -0.25), (55.67, 8.689, -0.25), (55.67, 8.689, 0.25), (55.67, 8.189, 0.25), (62.04, 15.45, -0.25), (62.04, 14.95, -0.25), (62.04, 14.95, 0.25), (62.04, 15.45, 0.25), (55.67, 15.45, -0.25), (55.67, 14.95, -0.25), (55.67, 14.95, 0.25), (55.67, 15.45, 0.25), (54.69, 1.925, -0.25), (54.69, 1.425, -0.25), (54.69, 1.425, 0.25), (54.69, 1.925, 0.25), (48.31, 1.925, -0.25), (48.31, 1.425, -0.25), (48.31, 1.425, 0.25), (48.31, 1.925, 0.25), (54.69, 8.189, -0.25), (54.69, 8.689, -0.25), (54.69, 8.689, 0.25), (54.69, 8.189, 0.25), (51.25, 8.689, 0.25), (51.25, 8.189, 0.25), (50.27, 8.689, 0.25), (50.27, 8.189, 0.25), (48.31, 8.189, -0.25), (48.31, 8.689, -0.25), (48.31, 8.689, 0.25), (48.31, 8.189, 0.25), (54.69, 15.45, -0.25), (54.69, 14.95, -0.25), (54.69, 14.95, 0.25), (54.69, 15.45, 0.25), (48.31, 15.45, -0.25), (48.31, 14.95, -0.25), (48.31, 14.95, 0.25), (48.31, 15.45, 0.25), (128.3, 1.925, -0.25), (128.3, 1.425, -0.25), (128.3, 1.425, 0.25), (128.3, 1.925, 0.25), (121.9, 1.925, -0.25), (121.9, 1.425, -0.25), (121.9, 1.425, 0.25), (121.9, 1.925, 0.25), (128.3, 8.189, -0.25), (128.3, 8.689, -0.25), (128.3, 8.689, 0.25), (128.3, 8.189, 0.25), (122.4, 8.689, 0.25), (122.4, 8.189, 0.25), (121.9, 8.189, -0.25), (121.9, 8.689, -0.25), (121.9, 8.689, 0.25), (121.9, 8.189, 0.25), (128.3, 15.45, -0.25), (128.3, 14.95, -0.25), (128.3, 14.95, 0.25), (128.3, 15.45, 0.25), (121.9, 15.45, -0.25), (121.9, 14.95, -0.25), (121.9, 14.95, 0.25), (121.9, 15.45, 0.25), (47.33, 1.925, -0.25), (47.33, 1.425, -0.25), (47.33, 1.425, 0.25), (47.33, 1.925, 0.25), (41.45, 1.425, 0.25), (41.45, 1.925, 0.25), (40.96, 1.925, -0.25), (40.96, 1.425, -0.25), (40.96, 1.425, 0.25), (40.96, 1.925, 0.25), (47.33, 8.189, -0.25), (47.33, 8.689, -0.25), (47.33, 8.689, 0.25), (47.33, 8.189, 0.25), (40.96, 8.189, -0.25), (40.96, 8.689, -0.25), (40.96, 8.689, 0.25), (40.96, 8.189, 0.25), (47.33, 15.45, -0.25), (47.33, 14.95, -0.25), (47.33, 14.95, 0.25), (47.33, 15.45, 0.25), (40.96, 15.45, -0.25), (40.96, 14.95, -0.25), (40.96, 14.95, 0.25), (40.96, 15.45, 0.25), (47.33, 21.72, -0.25), (47.33, 22.22, -0.25), (47.33, 21.72, 0.25), (40.96, 21.72, -0.25), (40.96, 21.72, 0.25)], [], [(303, 306, 310, 307), (487, 490, 492, 494, 498, 495), (894, 893, 896, 897, 898), (501, 505, 504, 500), (911, 912, 909, 1000, 908), (273, 274, 276, 275), (846, 849, 848, 845), (837, 843, 842, 840, 836), (271, 273, 275, 281, 280, 278, 270), (1381, 1383, 1382, 1380), (1166, 1164, 1156, 1159, 1161, 1163, 1171, 1168), (252, 251, 257, 258), (249, 248, 252, 258, 259, 255, 253), (797, 803, 806, 802, 800), (1212, 1211, 1215, 1216), (241, 240, 244, 245), (231, 234, 238, 235), (764, 760, 759, 763, 249, 245), (223, 226, 230, 227), (225, 224, 228, 229), (1650, 1649, 1655, 1656, 1652), (1640, 1644, 1647, 1643), (1556, 1560, 1559, 1555), (201, 200, 204, 205), (1590, 1594, 1593, 1589), (1554, 1558, 1561, 1557), (1450, 1449, 1453, 1454), (545, 539, 542, 544, 548, 552, 549), (1512, 1516, 1519, 1515), (1472, 1475, 1479, 1476), (1434, 1438, 1437, 1433), (1458, 1462, 1461, 1457), (1410, 1414, 1413, 1407, 1408), (233, 232, 236, 237), (1406, 1412, 1415, 1411, 1409), (60, 62, 61, 58, 57, 148, 144, 145, 149), (1312, 1316, 1315, 1311, 1305, 1306, 1308), (1416, 1420, 1423, 1419), (10, 11, 16, 15), (1162, 1160, 1158, 1157, 1165, 1167, 1169, 1170), (136, 132, 135, 141, 138), (1318, 1324, 1327, 1323, 1321), (531, 537, 536, 534, 530), (126, 130, 129, 125), (1238, 1242, 1241, 1237), (1257, 1261, 1260, 1256), (1210, 1213, 1217, 1214), (106, 110, 112, 115, 109), (108, 114, 113, 111, 107), (561, 565, 568, 564), (475, 478, 482, 486, 483, 479), (24, 103, 97, 96, 102, 22, 0, 8, 803, 797, 92, 93, 771, 769, 770, 772, 258, 257, 798, 804, 196, 194, 794, 792, 791, 793, 192, 190, 779, 775, 239, 243, 783, 787, 788, 784, 247, 251, 252, 248, 762, 758, 757, 761, 244, 240, 749, 745, 270, 278, 277, 269, 265, 261, 262, 266, 746, 750, 236, 232, 231, 235, 776, 780, 188, 185, 184, 1, 31, 30, 28, 112, 110, 111, 113, 26), (92, 95, 99, 101, 105, 102, 96), (100, 98, 94, 93, 97, 103, 104), (389, 393, 397, 400, 396, 392), (88, 89, 85, 84), (86, 87, 83, 82), (1305, 1311, 1310, 1304, 1420, 1416, 1417, 1421, 1300, 1296, 1297, 1301, 1441, 1445, 1271, 1267, 1266, 1270, 1465, 1469, 1240, 1236, 1237, 1241, 1489, 1493, 1215, 1211, 1210, 1214, 1513, 1517, 1186, 1182, 1183, 1187, 1537, 1541, 1153, 1149, 1148, 1152, 1563, 1567, 1116, 1112, 1113, 1117, 1589, 1593, 1081, 1077, 1076, 1080, 1613, 1617, 1015, 1011, 1012, 1016, 1667, 1673, 223, 227, 228, 224, 808, 812, 503, 499, 500, 504, 530, 534, 533, 529, 508, 512, 511, 507, 811, 807, 220, 216, 815, 821, 517, 513, 514, 518, 522, 526, 554, 558, 496, 488, 550, 546, 545, 549, 484, 480, 479, 483, 569, 573, 455, 451, 452, 456, 595, 599, 428, 424, 423, 427, 623, 631, 397, 393, 394, 398, 651, 652, 402, 401, 632, 624, 431, 435, 150, 154, 155, 151, 611, 609, 610, 612, 436, 432, 600, 596, 460, 464, 604, 608, 607, 603, 161, 165, 69, 68, 67, 76, 75, 71, 164, 160, 583, 584, 463, 459, 574, 570, 487, 495, 578, 582, 581, 577, 168, 172, 78, 82, 83, 80, 173, 169, 557, 553, 177, 181, 90, 87, 86, 11, 10, 180, 176, 525, 521, 822, 816, 212, 208, 826, 830, 829, 825, 204, 200, 17, 15, 16, 1693, 842, 1692, 1695, 199, 203, 1688, 1684, 836, 840, 839, 835, 1636, 1632, 915, 919, 860, 854, 855, 864, 865, 862, 920, 916, 1608, 1604, 924, 932, 868, 867, 866, 895, 896, 893, 984, 978, 1460, 1456, 988, 1325, 1457, 1461, 1293, 1292, 1481, 1480, 977, 983, 891, 889, 973, 969, 970, 974, 887, 885, 962, 958, 957, 961, 883, 879, 953, 949, 950, 954, 876, 874, 946, 942, 941, 945, 872, 870, 931, 923, 1584, 1582, 1583, 1585, 1144, 1142, 1143, 1145, 1605, 1609, 1109, 1107, 1106, 1108, 1633, 1637, 1039, 1037, 1038, 1040, 1685, 1689, 207, 211, 1681, 1677, 1032, 1036, 1035, 1031, 1629, 1621, 1100, 1104, 1105, 1101, 1601, 1597, 1137, 1141, 1140, 1136, 1575, 1571, 1172, 1178, 935, 939, 940, 936, 1179, 1173, 1551, 1549, 1548, 1550, 1169, 1167, 1166, 1168, 1570, 1574, 1132, 1128, 1129, 1133, 1596, 1600, 1097, 1093, 1092, 1096, 1620, 1628, 1027, 1025, 1026, 1028, 1676, 1680, 215, 219, 1672, 1666, 1020, 1024, 1023, 1019, 1616, 1612, 1084, 1090, 1091, 1085, 1592, 1588, 1121, 1125, 1124, 1120, 1566, 1562, 1156, 1164, 1165, 1157, 1540, 1536, 1191, 1197, 1544, 1545, 1201, 1205, 1204, 1200, 1196, 1190, 1516, 1512, 1218, 1222, 1223, 1219, 1492, 1488, 1245, 1251, 1250, 1244, 1468, 1464, 1274, 1282, 1283, 1275, 1444, 1440), (295, 298, 302, 299), (1061, 1067, 1066, 1060), (59, 63, 64, 62, 60), (957, 960, 964, 961), (55, 54, 56, 57), (349, 351, 354, 348, 346, 343), (46, 52, 53, 51, 49, 47), (42, 43, 41, 40), (32, 33, 35, 34), (879, 883, 884, 882, 880), (287, 288, 290, 289), (25, 24, 26, 27), (1504, 1508, 1511, 1507), (1222, 1218, 1221, 1227, 1224), (789, 785, 784, 788, 792, 794, 795), (1424, 1427, 1431, 1428), (848, 850, 4, 7, 847, 845), (846, 911, 908, 903, 900, 895, 866, 864, 855, 1693, 16, 11, 86, 82, 78, 76, 67, 42, 40, 31, 1, 2, 20, 32, 34, 48, 50, 58, 61, 73, 85, 89, 13, 856, 858, 878, 881, 904, 851, 6, 5, 849), (355, 358, 362, 359), (521, 525, 528, 524), (615, 619, 622, 618), (4, 1048, 1049, 1047, 1045, 1043, 7), (1075, 1072, 1067, 1061, 1054, 1052, 5, 6, 1044, 1046, 1062, 1064), (1614, 1618, 1617, 1613), (1622, 1621, 1629, 1630, 1626, 1624), (1480, 1484, 1487, 1483), (1190, 1196, 1199, 1195, 1193), (254, 253, 255, 256), (1142, 1144, 1147, 1139, 1136, 1140), (3, 19, 21, 20, 2, 198, 197, 805, 801, 802, 806, 9), (1448, 1451, 1455, 1452), (1352, 1355, 1359, 1356), (1456, 1460, 1463, 1459), (1651, 1650, 1652, 1653), (719, 720, 118, 319), (1580, 1586, 1585, 1583, 1579), (15, 17, 18, 14, 12, 10), (1031, 1035, 1037, 1039, 1042, 1034), (1021, 1029, 1028, 1026, 1024, 1020), (685, 689, 692, 688), (1482, 1486, 1485, 1481), (516, 520, 824, 820, 819, 823, 524, 528, 833, 827, 209, 210, 1690, 1691, 206, 202, 201, 205, 828, 834, 179, 183, 12, 14, 13, 89, 88, 91, 182, 178, 556, 560, 170, 174, 81, 84, 85, 73, 74, 79, 175, 171, 580, 586, 163, 167, 166, 162, 465, 461, 597, 601, 433, 429, 602, 598, 457, 453, 454, 458, 576, 572, 486, 482, 481, 485, 552, 548, 547, 551, 489, 491, 492, 490, 571, 575, 462, 466, 585, 579, 498, 494, 493, 497, 559, 555, 527, 523, 541, 543, 544, 542, 519, 515), (37, 123, 122, 39), (1457, 1325, 1326, 1458), (1433, 1356, 1359, 1434), (1529, 1232, 1235, 1530), (1196, 1524, 1527, 1199), (1169, 1550, 1553, 1170), (1314, 1428, 1431, 1317), (1372, 1654, 1657, 1375), (1285, 1452, 1455, 1286), (1252, 1476, 1479, 1255), (1417, 1332, 1335, 1418), (1441, 1301, 1302, 1442), (1513, 1214, 1217, 1514), (1050, 1051, 1660, 1659), (826, 208, 209, 827), (1543, 1540, 1157, 1158), (1132, 1574, 1577, 1135), (517, 821, 824, 520), (258, 772, 773, 259), (236, 750, 751, 237), (1070, 1071, 1642, 1641), (947, 946, 874, 875), (808, 224, 225, 809), (1561, 1558, 936, 937), (1552, 1551, 1173, 1174), (956, 953, 879, 880), (804, 805, 197, 196), (963, 962, 885, 886), (780, 781, 189, 188), (976, 973, 889, 890), (183, 180, 10, 12), (752, 749, 240, 241), (985, 984, 893, 894), (994, 991, 899, 901), (774, 771, 93, 94), (763, 762, 248, 249), (578, 495, 498, 579), (604, 464, 465, 605), (1505, 1263, 1264, 1506), (1555, 1207, 1208, 1556), (554, 526, 527, 555), (1407, 1385, 1386, 1408), (1481, 1292, 1295, 1482), (1579, 1178, 1181, 1580), (1633, 1108, 1111, 1634), (1605, 1145, 1146, 1606), (783, 243, 246, 786), (1027, 1628, 1631, 1030), (1097, 1600, 1603, 1098), (934, 931, 870, 871), (428, 599, 602, 429), (318, 718, 719, 319), (1225, 1500, 1503, 1226), (729, 307, 310, 732), (876, 954, 955, 877), (883, 961, 964, 884), (891, 983, 986, 892), (897, 992, 993, 898), (906, 999, 1002, 907), (455, 573, 576, 458), (291, 742, 743, 294), (17, 200, 201, 18), (753, 280, 281, 756), (1349, 1402, 1405, 1350), (212, 816, 817, 213), (220, 807, 810, 221), (1305, 1440, 1443, 1306), (191, 782, 779, 190), (1336, 1416, 1419, 1339), (1218, 1512, 1515, 1221), (1537, 1187, 1188, 1538), (1569, 1566, 1120, 1123), (1563, 1152, 1155, 1564), (1389, 1365, 1366, 1390), (1465, 1270, 1273, 1466), (1489, 1241, 1242, 1490), (530, 504, 505, 531), (1589, 1117, 1118, 1590), (1613, 1080, 1083, 1614), (300, 698, 699, 301), (588, 444, 445, 589), (562, 471, 474, 563), (265, 726, 727, 268), (1647, 1644, 1368, 1371), (1352, 1425, 1426, 1355), (9, 806, 803, 8), (195, 795, 794, 194), (1228, 1521, 1522, 1231), (1319, 1449, 1450, 1320), (204, 825, 828, 205), (325, 672, 673, 328), (1587, 1584, 923, 926), (568, 565, 447, 450), (1576, 1575, 1136, 1139), (167, 164, 71, 72), (1665, 1662, 1003, 1006), (700, 697, 304, 305), (660, 408, 409, 661), (1656, 1655, 1376, 1379), (1423, 1420, 1304, 1307), (674, 671, 329, 332), (158, 157, 65, 66), (594, 591, 420, 421), (586, 583, 160, 163), (728, 725, 269, 272), (575, 574, 459, 462), (686, 377, 380, 687), (592, 593, 417, 416), (1447, 1444, 1275, 1276), (988, 1456, 1459, 989), (957, 1528, 1531, 960), (995, 1432, 1435, 998), (397, 631, 634, 400), (104, 103, 24, 25), (77, 172, 175, 79), (26, 113, 114, 27), (44, 129, 130, 45), (36, 120, 123, 37), (69, 165, 166, 70), (814, 811, 507, 510), (710, 352, 353, 711), (720, 717, 117, 118), (436, 612, 613, 437), (351, 690, 691, 354), (636, 435, 438, 637), (707, 706, 312, 313), (303, 721, 724, 306), (270, 745, 748, 271), (614, 611, 151, 152), (675, 369, 372, 678), (1439, 1436, 987, 990), (1430, 1429, 1318, 1321), (378, 664, 665, 379), (601, 600, 432, 433), (549, 552, 485, 484), (115, 112, 28, 29), (363, 667, 670, 366), (1471, 1468, 1244, 1247), (341, 704, 701, 340), (360, 648, 649, 361), (149, 146, 59, 60), (644, 386, 387, 645), (56, 147, 148, 57), (140, 139, 54, 55), (793, 796, 193, 192), (744, 741, 106, 109), (339, 681, 684, 342), (735, 734, 283, 286), (683, 682, 343, 346), (390, 643, 646, 391), (1454, 1453, 1289, 1290), (1463, 1460, 978, 979), (370, 655, 658, 371), (52, 138, 141, 53), (651, 398, 399, 654), (834, 831, 176, 179), (122, 121, 38, 39), (823, 822, 521, 524), (650, 647, 364, 365), (622, 619, 389, 392), (844, 841, 852, 853), (407, 640, 641, 410), (538, 535, 476, 477), (668, 359, 362, 669), (311, 730, 731, 314), (738, 317, 320, 739), (284, 754, 755, 285), (63, 156, 159, 64), (766, 292, 293, 767), (1487, 1484, 965, 968), (1478, 1477, 1256, 1259), (385, 620, 621, 388), (1519, 1516, 1190, 1193), (616, 415, 418, 617), (373, 676, 677, 376), (131, 128, 46, 47), (921, 920, 862, 863), (330, 693, 696, 331), (402, 652, 653, 403), (174, 173, 80, 81), (692, 689, 124, 127), (475, 561, 564, 478), (642, 639, 142, 145), (657, 656, 374, 375), (666, 663, 133, 134), (633, 632, 401, 404), (419, 615, 618, 422), (107, 765, 768, 108), (868, 932, 933, 869), (344, 702, 703, 345), (22, 102, 105, 23), (90, 181, 182, 91), (125, 709, 712, 126), (116, 737, 740, 119), (860, 919, 922, 861), (487, 570, 571, 490), (595, 456, 457, 598), (308, 705, 708, 309), (279, 733, 736, 282), (463, 584, 585, 466), (525, 832, 833, 528), (244, 761, 764, 245), (815, 216, 217, 818), (1144, 1585, 1586, 1147), (569, 483, 486, 572), (1535, 1532, 949, 952), (1526, 1525, 1200, 1203), (1121, 1588, 1591, 1122), (448, 587, 590, 449), (239, 775, 778, 242), (508, 529, 532, 509), (1084, 1612, 1615, 1087), (132, 685, 688, 135), (503, 812, 813, 506), (1116, 1567, 1568, 1119), (560, 557, 169, 170), (551, 550, 488, 489), (746, 266, 267, 747), (722, 299, 302, 723), (443, 566, 567, 446), (143, 659, 662, 144), (327, 695, 694, 326), (1595, 1592, 1085, 1086), (460, 596, 597, 461), (623, 427, 430, 626), (431, 624, 625, 434), (1137, 1597, 1598, 1138), (1100, 1621, 1622, 1103), (522, 540, 541, 523), (168, 577, 580, 171), (247, 784, 785, 250), (558, 559, 497, 496), (1619, 1616, 1019, 1022), (536, 537, 473, 472), (1602, 1601, 1101, 1102), (1611, 1608, 916, 917), (1630, 1629, 1031, 1034), (161, 603, 606, 162), (177, 553, 556, 178), (92, 797, 800, 95), (1639, 1636, 835, 838), (150, 635, 638, 153), (924, 1604, 1607, 925), (915, 1632, 1635, 918), (798, 257, 260, 799), (1001, 1000, 909, 910), (1010, 1007, 845, 847), (1620, 1096, 1099, 1623), (539, 518, 519, 542), (1596, 1133, 1134, 1599), (1109, 1609, 1610, 1110), (1179, 1559, 1560, 1180), (1324, 1437, 1438, 1327), (1424, 1348, 1351, 1427), (872, 945, 948, 873), (1293, 1461, 1462, 1294), (1384, 1663, 1664, 1387), (913, 1008, 1009, 914), (887, 974, 975, 888), (1039, 1637, 1638, 1042), (1206, 1533, 1534, 1209), (1448, 1315, 1316, 1451), (1520, 1224, 1227, 1523), (1262, 1485, 1486, 1265), (1650, 1057, 1056, 1649), (1274, 1464, 1467, 1277), (1369, 1388, 1391, 1370), (1245, 1488, 1491, 1246), (1191, 1536, 1539, 1192), (1643, 1069, 1068, 1640), (1015, 1617, 1618, 1018), (1081, 1593, 1594, 1082), (1153, 1541, 1542, 1154), (1271, 1445, 1446, 1272), (1364, 1645, 1646, 1367), (1186, 1517, 1518, 1189), (1240, 1469, 1470, 1243), (1300, 1421, 1422, 1303), (776, 235, 238, 777), (1661, 1049, 1048, 1658), (1288, 1473, 1474, 1291), (1201, 1545, 1546, 1202), (1377, 1397, 1398, 1378), (1257, 1497, 1498, 1258), (1395, 1392, 1337, 1338), (1415, 1412, 996, 997), (1404, 1403, 1353, 1354), (966, 1504, 1507, 967), (1004, 1406, 1409, 1005), (977, 1480, 1483, 980), (950, 1554, 1557, 951), (1495, 1492, 1219, 1220), (1511, 1508, 958, 959), (1502, 1501, 1229, 1230), (1544, 1197, 1198, 1547), (1396, 1373, 1374, 1399), (1233, 1509, 1510, 1234), (1357, 1413, 1414, 1358), (1570, 1168, 1171, 1573), (1472, 1284, 1287, 1475), (1496, 1253, 1254, 1499), (1156, 1562, 1565, 1159), (1058, 1059, 1651, 1648), (1215, 1493, 1494, 1216), (1333, 1393, 1394, 1334), (1172, 1571, 1572, 1175), (935, 1578, 1581, 938), (1685, 1040, 1041, 1686), (215, 1680, 1683, 218), (1667, 1016, 1017, 1668), (202, 199, 1695, 1696), (1692, 842, 843, 1694), (1020, 1666, 1669, 1021), (1032, 1677, 1678, 1033), (1691, 1688, 203, 206), (1682, 1681, 211, 214), (1675, 1672, 219, 222), (836, 1684, 1687, 837), (1676, 1028, 1029, 1679), (207, 1689, 1690, 210), (223, 1673, 1674, 226), (308, 309, 305, 304), (313, 312, 318, 319, 315), (889, 891, 892, 890), (323, 327, 326, 322), (870, 872, 873, 871), (333, 334, 336, 335), (335, 339, 342, 338, 332, 329, 333), (684, 680, 679, 683, 346, 348, 347, 345, 341, 337, 338, 342), (915, 918, 922, 919), (917, 916, 920, 921), (1464, 1468, 1471, 1467), (48, 49, 51, 50), (941, 939, 935, 938, 944, 948, 945), (190, 192, 193, 191), (370, 371, 365, 364, 368), (368, 367, 369, 370), (965, 969, 973, 976, 972, 968), (375, 374, 378, 379), (367, 363, 366, 372, 369), (1548, 1544, 1547, 1553, 1550), (373, 376, 380, 377), (383, 387, 386, 382), (381, 385, 388, 384), (1013, 1017, 1016, 1012), (395, 396, 400, 399), (687, 691, 690, 686), (391, 395, 399, 398, 394, 390), (403, 405, 409, 408, 402), (404, 406, 405, 403), (1036, 1038, 1037, 1035), (1612, 1616, 1619, 1615), (413, 412, 416, 417), (1530, 1534, 1533, 1529), (418, 415, 411, 414), (99, 98, 100, 101), (421, 420, 424, 428, 429, 425), (419, 422, 426, 430, 427, 423), (429, 430, 426, 425), (481, 477, 476, 480, 484, 485), (1106, 1107, 1105, 1104), (433, 432, 436, 437), (439, 443, 446, 442), (1138, 1146, 1145, 1143, 1141, 1137), (261, 265, 268, 264), (569, 572, 576, 573), (453, 457, 456, 452, 448, 449), (461, 465, 464, 460), (1174, 1173, 1179, 1180, 1176), (459, 463, 466, 462), (469, 468, 472, 473), (467, 470, 474, 471), (1562, 1566, 1569, 1565), (1202, 1208, 1207, 1205, 1201), (1370, 1374, 1373, 1369), (1184, 1188, 1187, 1183), (493, 494, 492, 491), (1204, 1206, 1209, 1203, 1200), (476, 535, 533, 534, 536, 472, 468, 467, 471, 562, 566, 443, 439, 440, 444, 588, 592, 416, 412, 411, 415, 616, 620, 385, 381, 382, 386, 644, 648, 360, 356, 355, 359, 668, 672, 325, 321, 322, 326, 694, 698, 300, 296, 295, 299, 722, 726, 265, 269, 725, 721, 303, 307, 729, 733, 279, 277, 278, 280, 753, 757, 758, 754, 284, 288, 287, 283, 734, 730, 311, 317, 738, 742, 291, 289, 290, 292, 766, 770, 769, 765, 107, 111, 110, 106, 741, 737, 116, 120, 36, 30, 31, 40, 41, 38, 121, 117, 717, 715, 716, 718, 318, 312, 706, 702, 344, 350, 349, 343, 682, 676, 373, 377, 686, 690, 351, 352, 710, 714, 713, 709, 125, 129, 44, 43, 42, 67, 68, 65, 157, 155, 154, 156, 63, 59, 146, 142, 639, 635, 150, 435, 636, 640, 407, 401, 402, 408, 143, 147, 56, 54, 139, 137, 136, 138, 52, 46, 128, 124, 689, 685, 132, 133, 378, 374, 656, 652, 651, 655, 370, 369, 675, 681, 339, 335, 336, 340, 701, 705, 308, 304, 697, 693, 330, 334, 333, 329, 671, 667, 363, 367, 368, 364, 647, 643, 390, 394, 393, 389, 619, 615, 419, 423, 424, 420, 591, 587, 448, 452, 451, 447, 565, 561, 475, 479, 480), (499, 503, 506, 502), (731, 730, 734, 735), (118, 117, 121, 122), (71, 75, 77, 79, 74, 72), (1250, 1252, 1255, 1249, 1247, 1244), (511, 512, 514, 513), (523, 527, 526, 522), (75, 76, 78, 172, 77), (124, 128, 131, 127), (133, 132, 136, 137), (541, 540, 546, 550, 551, 547, 543), (1304, 1310, 1314, 1317, 1313, 1309, 1307), (547, 548, 544, 543), (540, 522, 518, 539, 545, 546), (134, 133, 137, 139, 140), (553, 557, 560, 556), (186, 185, 188, 189), (563, 567, 566, 562), (1397, 1396, 1400, 1401), (1376, 1384, 1387, 1383, 1381, 1379), (581, 582, 584, 583), (579, 585, 584, 582, 578), (589, 593, 592, 588), (1426, 1425, 1429, 1430), (587, 591, 594, 590), (595, 598, 602, 599), (1442, 1446, 1445, 1441), (600, 601, 597, 596), (605, 613, 612, 610, 608, 604), (609, 611, 614, 606, 603, 607), (607, 608, 610, 609), (617, 621, 620, 616), (1506, 1510, 1509, 1505), (628, 627, 629, 630), (627, 625, 624, 632, 633, 629), (637, 641, 640, 636), (635, 639, 642, 638), (1642, 1646, 1645, 1641), (577, 581, 583, 586, 580), (1477, 1478, 1474, 1473), (659, 663, 666, 662), (1536, 1540, 1543, 1539), (1546, 1545, 1549, 1551, 1552), (660, 664, 378, 133, 663, 659, 143, 408), (1538, 1542, 1541, 1537), (1575, 1576, 1572, 1571), (669, 673, 672, 668), (667, 671, 674, 670), (1577, 1574, 1570, 1573), (1330, 1329, 1333, 1334), (684, 681, 675, 678, 680), (682, 683, 679, 677, 676), (195, 194, 196, 197), (1606, 1610, 1609, 1605), (990, 994, 901, 905, 904, 881, 882, 884, 886, 888, 975, 971, 972, 976, 890, 892, 986, 982, 981, 985, 894, 898, 993, 989, 1459, 1458, 1326, 1322, 1323, 1327, 1438, 1434, 1359, 998, 1435, 1439), (695, 699, 698, 694), (693, 697, 700, 696), (701, 704, 708, 705), (706, 707, 703, 702), (709, 713, 715, 717, 720, 712), (1503, 1500, 1496, 1499), (713, 714, 716, 715), (711, 719, 718, 716, 714, 710), (829, 830, 832, 525, 176, 831), (1660, 1664, 1663, 1659), (723, 727, 726, 722), (721, 725, 728, 724), (215, 218, 222, 219), (729, 732, 736, 733), (739, 743, 742, 738), (737, 741, 744, 740), (747, 751, 750, 746), (745, 749, 752, 748), (762, 763, 759, 755, 754, 758), (753, 756, 760, 764, 761, 757), (767, 773, 772, 770, 766), (765, 769, 771, 774, 768), (775, 779, 782, 778), (777, 781, 780, 776), (789, 790, 786, 785), (787, 783, 786, 790, 796, 793, 791), (251, 247, 250, 254, 256, 260, 257), (799, 801, 805, 804, 798), (807, 811, 814, 810), (809, 813, 812, 808), (815, 818, 820, 824, 821), (817, 816, 822, 823, 819), (827, 833, 832, 830, 826), (829, 831, 834, 828, 825), (835, 839, 841, 844, 838), (286, 283, 287, 289, 291, 294), (30, 36, 37, 35, 33, 29, 28), (857, 859, 858, 856), (184, 187, 198, 2, 1), (0, 3, 9, 8), (854, 860, 861, 859, 857, 853, 852), (285, 293, 292, 290, 288, 284), (269, 277, 279, 282, 276, 274, 272), (866, 867, 865, 864), (209, 208, 212, 213), (863, 862, 865, 867, 868, 869), (875, 874, 876, 877), (160, 164, 167, 163), (977, 980, 982, 986, 983), (886, 885, 887, 888), (314, 313, 315, 316), (320, 317, 311, 314, 316), (39, 38, 41, 43, 44, 45), (900, 903, 902, 899), (345, 347, 353, 352, 350, 344), (910, 909, 912, 913, 914), (995, 998, 1002, 999), (928, 930, 929, 927), (929, 933, 932, 924, 925, 927), (923, 931, 934, 930, 928, 926), (937, 936, 940, 942, 946, 947, 943), (350, 352, 351, 349), (940, 939, 941, 942), (951, 955, 954, 950), (959, 958, 962, 963), (984, 985, 981, 979, 978), (902, 906, 907, 905, 901, 899), (989, 993, 992, 988), (84, 81, 80, 83, 87, 90, 91, 88), (987, 991, 994, 990), (997, 996, 1000, 1001), (1579, 1583, 1582, 1578, 935, 1178), (1005, 1009, 1008, 1004), (1003, 1007, 1010, 1006), (401, 407, 410, 406, 404), (1011, 1015, 1018, 1014), (1033, 1041, 1040, 1038, 1036, 1032), (967, 971, 975, 974, 970, 966), (509, 515, 519, 518, 514, 512, 508), (1023, 1024, 1026, 1025), (1432, 1436, 1439, 1435), (1019, 1023, 1025, 1027, 1030, 1022), (0, 22, 23, 21, 19, 3), (1044, 1045, 1047, 1046), (840, 842, 1693, 855, 854, 852, 841, 839), (1054, 1055, 1053, 1052), (1338, 1337, 1345, 1347, 1349, 1350, 1342, 1340), (1051, 1050, 1053, 1055, 1056, 1057), (1062, 1063, 1065, 1064), (1060, 1066, 1068, 1069, 1065, 1063, 1059, 1058), (66, 65, 68, 69, 70), (1073, 1074, 1071, 1070), (431, 434, 438, 435), (1076, 1079, 1083, 1080), (1088, 1086, 1085, 1091, 1093, 1097, 1098, 1094), (1092, 1090, 1084, 1087, 1089, 1095, 1099, 1096), (1094, 1095, 1089, 1088), (1092, 1093, 1091, 1090), (1102, 1101, 1105, 1107, 1109, 1110), (1100, 1103, 1111, 1108, 1106, 1104), (1078, 1077, 1081, 1082), (1124, 1128, 1132, 1135, 1131, 1127, 1123, 1120), (1124, 1125, 1129, 1128), (1130, 1134, 1133, 1129, 1125, 1121, 1122, 1126), (1126, 1127, 1131, 1130), (533, 535, 538, 532, 529), (1141, 1143, 1142, 1140), (451, 455, 458, 454, 450, 447), (1150, 1149, 1153, 1154), (1155, 1152, 1148, 1151), (1162, 1163, 1161, 1160), (93, 92, 96, 97), (1166, 1167, 1165, 1164), (1181, 1178, 1172, 1175, 1177), (1114, 1118, 1117, 1113), (1182, 1186, 1189, 1185), (1112, 1116, 1119, 1115), (1192, 1194, 1198, 1197, 1191), (493, 491, 489, 488, 496, 497), (1220, 1219, 1223, 1225, 1226), (1230, 1229, 1233, 1234), (239, 242, 246, 243), (1236, 1240, 1243, 1239), (1405, 1402, 1400, 1396, 1399), (1248, 1254, 1253, 1251, 1245, 1246), (1249, 1255, 1479, 1475, 1474, 1478, 1259, 1265, 1486, 1482, 1295, 980, 1483, 1487, 968, 972, 971, 967, 1507, 1511, 959, 963, 886, 884, 964, 960, 1531, 1535, 952, 956, 880, 882, 881, 878, 877, 955, 951, 1557, 1561, 937, 943, 944, 938, 1581, 1580, 1181, 1177, 1176, 1180, 1560, 1556, 1208, 1202, 1546, 1547, 1198, 1194, 1195, 1199, 1203, 1209, 1534, 1530, 1235, 1234, 1510, 1506, 1264, 1258, 1254, 1248), (116, 119, 123, 120), (1258, 1264, 1263, 1261, 1257), (1256, 1260, 1262, 1265, 1259), (511, 513, 517, 520, 516, 510, 507), (1268, 1267, 1271, 1272), (1273, 1270, 1266, 1269), (1276, 1275, 1283, 1285, 1286, 1280, 1278), (1282, 1274, 1277, 1279, 1281, 1287, 1284), (441, 445, 444, 440), (1279, 1278, 1280, 1281), (1298, 1302, 1301, 1297), (357, 356, 360, 361), (1228, 1231, 1235, 1232), (1368, 1372, 1375, 1371), (1288, 1291, 1295, 1292), (1290, 1289, 1293, 1294), (1308, 1309, 1313, 1312), (1390, 1394, 1393, 1389), (297, 296, 300, 301), (262, 263, 267, 266), (1320, 1322, 1326, 1325, 1319), (1331, 1330, 1334, 1394, 1390, 1366, 1362, 1363, 1367, 1646, 1642, 1071, 1074, 1075, 1064, 1065, 1069, 1643, 1647, 1371, 1375, 1657, 1653, 1652, 1656, 1379, 1381, 1380, 1378, 1398, 1404, 1354, 1358, 1414, 1415, 997, 1001, 910, 914, 1009, 1005, 1409, 1411, 1410, 1408, 1386, 1382, 1383, 1387, 1664, 1660, 1051, 1057, 1650, 1651, 1059, 1063, 1062, 1046, 1047, 1049, 1661, 1665, 1006, 1010, 847, 7, 1043, 1045, 1044, 6, 851, 904, 905, 907, 1002, 998, 1359, 1355, 1426, 1430, 1321, 1323, 1322, 1320, 1450, 1454, 1290, 1294, 1462, 1458, 1459, 1463, 979, 981, 982, 980, 1295, 1291, 1474, 1475, 1287, 1281, 1280, 1286, 1455, 1451, 1316, 1312, 1313, 1317, 1431, 1427, 1351, 1343, 1342, 1350, 1405, 1399, 1374, 1370, 1391, 1395, 1338, 1340, 1341, 1339, 1419, 1423, 1307, 1309, 1308, 1306, 1443, 1447, 1276, 1278, 1279, 1277, 1467, 1471, 1247, 1249, 1248, 1246, 1491, 1495, 1220, 1226, 1503, 1499, 1254, 1258, 1498, 1502, 1230, 1234, 1235, 1231, 1522, 1526, 1203, 1199, 1527, 1523, 1227, 1221, 1515, 1519, 1193, 1195, 1194, 1192, 1539, 1543, 1158, 1160, 1161, 1159, 1565, 1569, 1123, 1127, 1126, 1122, 1591, 1595, 1086, 1088, 1089, 1087, 1615, 1619, 1022, 1030, 1631, 1627, 1626, 1630, 1034, 1042, 1638, 1634, 1111, 1103, 1622, 1624, 1625, 1623, 1099, 1095, 1094, 1098, 1102, 1110, 1610, 1606, 1146, 1138, 1134, 1130, 1131, 1135, 1577, 1573, 1171, 1163, 1162, 1170, 1553, 1547, 1546, 1552, 1174, 1176, 1177, 1175, 1572, 1576, 1139, 1147, 1586, 1580, 1581, 1587, 926, 928, 927, 925, 1607, 1611, 917, 921, 863, 869, 933, 929, 930, 934, 871, 873, 948, 944, 943, 947, 875, 877, 878, 858, 859, 861, 922, 918, 1635, 1639, 838, 844, 853, 857, 856, 13, 14, 18, 201, 202, 1696, 1694, 843, 837, 1687, 1691, 1690, 1686, 1041, 1033, 1678, 1682, 214, 210, 209, 213, 817, 819, 820, 818, 217, 221, 810, 814, 510, 516, 515, 509, 532, 538, 477, 481, 482, 478, 564, 568, 450, 454, 453, 449, 590, 594, 421, 425, 426, 422, 618, 622, 392, 396, 395, 391, 646, 650, 365, 371, 658, 654, 399, 400, 634, 630, 629, 633, 404, 403, 653, 657, 375, 379, 665, 661, 409, 405, 406, 410, 641, 637, 438, 434, 625, 627, 628, 626, 430, 429, 433, 437, 613, 605, 465, 162, 606, 614, 152, 158, 66, 70, 166, 167, 72, 74, 73, 61, 62, 64, 159, 153, 638, 642, 145, 144, 662, 666, 134, 140, 55, 57, 58, 50, 51, 53, 141, 135, 688, 692, 127, 131, 47, 49, 48, 34, 35, 37, 39, 45, 130, 126, 712, 720, 719, 711, 353, 347, 348, 354, 691, 687, 380, 376, 677, 679, 680, 678, 372, 366, 670, 674, 332, 338, 337, 331, 696, 700, 305, 309, 708, 704, 341, 345, 703, 707, 313, 314, 731, 735, 286, 294, 743, 739, 320, 316, 315, 319, 118, 122, 123, 119, 740, 744, 109, 115, 29, 33, 32, 20, 21, 23, 105, 101, 100, 104, 25, 27, 114, 108, 768, 774, 94, 98, 99, 95, 800, 802, 801, 799, 260, 256, 255, 259, 773, 767, 293, 285, 755, 759, 760, 756, 281, 275, 276, 282, 736, 732, 310, 306, 724, 728, 272, 274, 273, 271, 748, 752, 241, 245, 249, 253, 254, 250, 785, 786, 246, 242, 778, 782, 191, 193, 796, 790, 789, 795, 195, 197, 198, 187, 186, 189, 781, 777, 238, 234, 233, 237, 751, 747, 267, 263, 264, 268, 727, 723, 302, 298, 297, 301, 699, 695, 327, 323, 324, 328, 673, 669, 362, 358, 357, 361, 649, 645, 387, 383, 384, 388, 621, 617, 418, 414, 413, 417, 593, 589, 445, 441, 442, 446, 567, 563, 474, 470, 469, 473, 537, 531, 505, 501, 502, 506, 813, 809, 225, 229, 230, 226, 1674, 1675, 222, 218, 1683, 1679, 1029, 1021, 1669, 1671, 1670, 1668, 1017, 1013, 1014, 1018, 1618, 1614, 1083, 1079, 1078, 1082, 1594, 1590, 1118, 1114, 1115, 1119, 1568, 1564, 1155, 1151, 1150, 1154, 1542, 1538, 1188, 1184, 1185, 1189, 1518, 1514, 1217, 1213, 1212, 1216, 1494, 1490, 1242, 1238, 1239, 1243, 1470, 1466, 1273, 1269, 1268, 1272, 1446, 1442, 1302, 1298, 1299, 1303, 1422, 1418, 1335), (1328, 1331, 1335, 1332), (1344, 1345, 1337, 1392, 1388, 1369, 1373, 1396, 1397, 1377, 1385, 1407, 1413, 1357, 1353, 1403, 1401, 1400, 1402, 1349, 1347, 1346, 1348, 1424, 1425, 1352, 1356, 1433, 1437, 1324, 1318, 1314, 1310, 1311, 1315, 1448, 1452, 1285, 1283, 1282, 1284, 1472, 1476, 1252, 1250, 1251, 1253, 1496, 1500, 1225, 1223, 1222, 1224, 1520, 1524, 1196, 1200, 1525, 1521, 1228, 1232, 1529, 1533, 1206, 1204, 1205, 1207, 1555, 1559, 1179, 936, 1558, 1554, 950, 949, 1532, 1528, 957, 958, 1508, 1504, 966, 970, 969, 965, 1484, 1480, 1481, 1485, 1262, 1260, 1261, 1263, 1505, 1509, 1233, 1229, 1501, 1497, 1257, 1256, 1477, 1473, 1288, 1292, 1293, 1289, 1453, 1449, 1319, 1325, 988, 992, 897, 896, 895, 900, 899, 991, 987, 1436, 1432, 995, 999, 906, 902, 903, 908, 1000, 996, 1412, 1406, 1004, 1008, 913, 912, 911, 846, 845, 1007, 1003, 1662, 1658, 1048, 4, 850, 848, 849, 5, 1052, 1053, 1050, 1659, 1663, 1384, 1376, 1655, 1649, 1056, 1055, 1054, 1061, 1060, 1058, 1648, 1654, 1372, 1368, 1644, 1640, 1068, 1066, 1067, 1072, 1073, 1070, 1641, 1645, 1364, 1360, 1361, 1365, 1389, 1393, 1333, 1329, 1328, 1332, 1417, 1416, 1336), (1342, 1343, 1341, 1340), (321, 325, 328, 324), (1346, 1347, 1345, 1344), (1296, 1300, 1303, 1299), (1357, 1358, 1354, 1353), (555, 559, 558, 554), (1360, 1364, 1367, 1363), (331, 337, 341, 340, 336, 334, 330), (1362, 1366, 1365, 1361), (1378, 1380, 1382, 1386, 1385, 1377), (142, 146, 149, 145), (144, 148, 147, 143), (170, 169, 173, 174), (1388, 1392, 1395, 1391), (574, 575, 571, 570), (1398, 1397, 1401, 1403, 1404), (651, 654, 658, 655), (1411, 1415, 1414, 1410), (154, 150, 153, 159, 156), (1418, 1422, 1421, 1417), (788, 787, 791, 792), (1522, 1521, 1525, 1526), (162, 166, 165, 161), (1527, 1524, 1520, 1523), (1440, 1444, 1447, 1443), (1466, 1470, 1469, 1465), (178, 182, 181, 177), (168, 171, 175, 172), (1490, 1494, 1493, 1489), (1488, 1492, 1495, 1491), (176, 180, 183, 179), (1498, 1497, 1501, 1502), (623, 626, 628, 630, 634, 631), (1346, 1344, 1336, 1339, 1341, 1343, 1351, 1348), (645, 649, 648, 644), (152, 151, 155, 157, 158), (643, 647, 650, 646), (1514, 1518, 1517, 1513), (1648, 1651, 1653, 1657, 1654), (1528, 1532, 1535, 1531), (1545, 1544, 1548, 1549), (661, 665, 664, 660), (1564, 1568, 1567, 1563), (1582, 1584, 1587, 1581, 1578), (1425, 1424, 1428, 1314, 1318, 1429), (1588, 1592, 1595, 1591), (1599, 1134, 1138, 1598, 1602, 1102, 1098, 1603), (1598, 1597, 1601, 1602), (949, 953, 956, 952), (1596, 1599, 1603, 1600), (1604, 1608, 1611, 1607), (217, 216, 220, 221), (1620, 1623, 1625, 1627, 1631, 1628), (1634, 1638, 1637, 1633), (199, 202, 206, 203), (1632, 1636, 1639, 1635), (1626, 1627, 1625, 1624), (207, 210, 214, 211), (1666, 1672, 1675, 1671, 1669), (1668, 1670, 1674, 1673, 1667), (1670, 1671, 1675, 1674), (1658, 1662, 1665, 1661), (1678, 1677, 1681, 1682), (1676, 1679, 1683, 1680), (1686, 1690, 1689, 1685), (1684, 1688, 1691, 1687), (653, 652, 656, 657), (1692, 1694, 1696, 1695)])
me_plane_001.use_remesh_fix_poles = True
me_plane_001.use_remesh_preserve_attributes = False
me_plane_001.update()

# ---- objects
ob_cube = bpy.data.objects.new('Cube', me_cube)
ob_cube_001 = bpy.data.objects.new('Cube.001', me_cube_001)
ob_cylinder = bpy.data.objects.new('Cylinder', me_cylinder)
ob_cube_002 = bpy.data.objects.new('Cube.002', me_cube_002)
ob_cube_003 = bpy.data.objects.new('Cube.003', me_cube_003)
ob_plane_001 = bpy.data.objects.new('Plane.001', me_plane_001)

# ---- transforms, parenting, visibility, modifiers, constraints
ob_cube.location = (0.0, 0.0, 0.0)
ob_cube.scale = (1.0, 0.2249, 1.0)
ob_cube.lock_rotations_4d = False
ob_cube.empty_display_type = 'ARROWS'
ob_cube.lineart.crease_threshold = 0.0
ob_cube_001.location = (0.0, 0.0, 0.0)
ob_cube_001.scale = (1.0, 0.2249, 1.0)
ob_cube_001.lock_rotations_4d = False
ob_cube_001.empty_display_type = 'ARROWS'
ob_cube_001.lineart.crease_threshold = 0.0
_m = ob_cube_001.modifiers.new('ParticleSystem', 'PARTICLE_SYSTEM')
ob_cylinder.location = (1.0, 0.0, 0.0)
ob_cylinder.rotation_euler = (1.571, 2.22e-16, 2.22e-16)
ob_cube_002.location = (-0.05, 0.0, 2.227)
ob_cube_002.scale = (0.02264, 0.02264, 0.2329)
ob_cube_003.location = (-2.95, 0.0, 2.227)
ob_cube_003.scale = (0.02264, 0.02264, 0.2329)
ob_plane_001.location = (-2.242, -1.269e-10, 2.055)
ob_plane_001.rotation_euler = (1.571, 2.22e-16, 2.22e-16)
ob_plane_001.scale = (0.01678, 0.01678, 0.01678)

# ---- collection membership
col_collection.objects.link(ob_cube)
col_collection.objects.link(ob_cube_001)
col_collection.objects.link(ob_cylinder)
col_collection.objects.link(ob_cube_002)
col_collection.objects.link(ob_cube_003)
col_collection.objects.link(ob_plane_001)

# ---- scene / render settings (as saved in the file)
scene.frame_start = 1; scene.frame_end = 250; scene.frame_set(1)
scene.render.engine = 'BLENDER_EEVEE_NEXT'
scene.cycles.sampling_pattern = 'TABULATED_SOBOL'
scene.cycles.use_light_tree = False
scene.view_settings.view_transform = 'Filmic'
bpy.context.view_layer.update()

# ---- added for rendering (the .blend has no active camera and no usable light): camera, sun
cam_auto = bpy.data.cameras.new('AutoCamera')
cam_auto.lens = 50.0
cam_auto.sensor_width = 36.0
cam_auto.clip_end = 1000.0
ob_auto_camera = bpy.data.objects.new('AutoCamera', cam_auto)
scene.collection.objects.link(ob_auto_camera)
ob_auto_camera.location = (3.41054, -5.27176, 4.72729)
ob_auto_camera.rotation_euler = (1.09748, -7.21219e-08, 0.694738)
scene.camera = ob_auto_camera
light_auto_sun = bpy.data.lights.new('AutoSun', 'SUN')
light_auto_sun.energy = 3.0
light_auto_sun.angle = 0.0523599
ob_auto_sun = bpy.data.objects.new('AutoSun', light_auto_sun)
scene.collection.objects.link(ob_auto_sun)
ob_auto_sun.rotation_euler = (0.872665, 0.174533, 0.523599)
bpy.context.view_layer.update()

